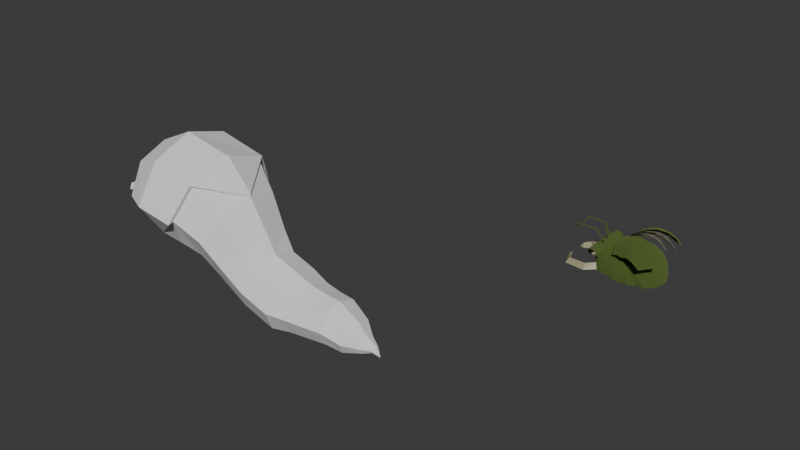 # Source: bug.blend  (saved by Blender 4.3.34; exported with 4.5.12 LTS)
import bpy
from mathutils import Matrix  # noqa: F401  (used for matrix-valued properties, if any)

bpy.ops.wm.read_factory_settings(use_empty=True)
scene = bpy.context.scene
scene.name = 'Scene'

# ---- collections
col_collection = bpy.data.collections.new('Collection'); scene.collection.children.link(col_collection)

# ---- materials (node trees are filled in below, after node groups)
mat_material_001 = bpy.data.materials.new('Material.001')
mat_material_002 = bpy.data.materials.new('Material.002')
mat_material_003 = bpy.data.materials.new('Material.003')
mat_material_004 = bpy.data.materials.new('Material.004')
mat_material_005 = bpy.data.materials.new('Material.005')

# ---- material node trees
mat_material_001.use_nodes = True; mat_material_001.node_tree.nodes.clear()
_N = mat_material_001.node_tree.nodes; _L = mat_material_001.node_tree.links
n0 = _N.new('ShaderNodeBsdfPrincipled'); n0.name = 'Principled BSDF'; n0.location = (10, 300)
n0.inputs[0].default_value = (0.4426, 0.4199, 0.2995, 1.0)
n0.inputs[4].default_value = 0.4803
n1 = _N.new('ShaderNodeOutputMaterial'); n1.name = 'Material Output'; n1.location = (300, 300)
_L.new(n0.outputs[0], n1.inputs[0])
n1.is_active_output = True
mat_material_002.use_nodes = True; mat_material_002.node_tree.nodes.clear()
_N = mat_material_002.node_tree.nodes; _L = mat_material_002.node_tree.links
n0 = _N.new('ShaderNodeBsdfPrincipled'); n0.name = 'Principled BSDF'; n0.location = (10, 300)
n0.inputs[0].default_value = (0.2167, 0.3054, 0.08974, 1.0)
n0.inputs[1].default_value = 1.0
n0.inputs[2].default_value = 1.0
n1 = _N.new('ShaderNodeOutputMaterial'); n1.name = 'Material Output'; n1.location = (300, 300)
_L.new(n0.outputs[0], n1.inputs[0])
n1.is_active_output = True
mat_material_003.use_nodes = True; mat_material_003.node_tree.nodes.clear()
_N = mat_material_003.node_tree.nodes; _L = mat_material_003.node_tree.links
n0 = _N.new('ShaderNodeBsdfPrincipled'); n0.name = 'Principled BSDF'; n0.location = (10, 300)
n0.inputs[0].default_value = (0.0, 0.0, 0.0, 1.0)
n1 = _N.new('ShaderNodeOutputMaterial'); n1.name = 'Material Output'; n1.location = (300, 300)
_L.new(n0.outputs[0], n1.inputs[0])
n1.is_active_output = True
mat_material_004.use_nodes = True; mat_material_004.node_tree.nodes.clear()
_N = mat_material_004.node_tree.nodes; _L = mat_material_004.node_tree.links
n0 = _N.new('ShaderNodeBsdfPrincipled'); n0.name = 'Principled BSDF'; n0.location = (10, 300)
n0.inputs[0].default_value = (0.3583, 0.07452, 0.1192, 1.0)
n1 = _N.new('ShaderNodeOutputMaterial'); n1.name = 'Material Output'; n1.location = (300, 300)
_L.new(n0.outputs[0], n1.inputs[0])
n1.is_active_output = True
mat_material_005.use_nodes = True; mat_material_005.node_tree.nodes.clear()
_N = mat_material_005.node_tree.nodes; _L = mat_material_005.node_tree.links
n0 = _N.new('ShaderNodeBsdfPrincipled'); n0.name = 'Principled BSDF'; n0.location = (10, 300)
n0.inputs[0].default_value = (0.3743, 0.3411, 0.2093, 1.0)
n1 = _N.new('ShaderNodeOutputMaterial'); n1.name = 'Material Output'; n1.location = (300, 300)
_L.new(n0.outputs[0], n1.inputs[0])
n1.is_active_output = True

# ---- world
world_world = bpy.data.worlds.new('World'); scene.world = world_world
world_world.use_nodes = True; world_world.node_tree.nodes.clear()
_N = world_world.node_tree.nodes; _L = world_world.node_tree.links
n0 = _N.new('ShaderNodeOutputWorld'); n0.name = 'World Output'; n0.location = (300, 300)
n1 = _N.new('ShaderNodeBackground'); n1.name = 'Background'; n1.location = (10, 300)
n1.inputs[0].default_value = (0.05088, 0.05088, 0.05088, 1.0)
_L.new(n1.outputs[0], n0.inputs[0])
n0.is_active_output = True
world_world.color = (0.05088, 0.05088, 0.05088)
world_world.sun_shadow_jitter_overblur = 0.0

# ---- meshes
me_icosphere_004 = bpy.data.meshes.new('Icosphere.004')
me_icosphere_004.from_pydata([(0.1759, 0.4268, 0.31), (1.064, 0.4795, 0.1087), (1.019, 0.2828, 0.31), (0.7705, 0.2715, 0.4158), (0.3098, 0.1868, 0.4158), (1.323, 0.2292, -0.1054), (0.5705, 0.2715, 0.4158), (0.6835, 0.6193, 0.03974), (0.8391, 0.4829, 0.2541), (0.2553, 0.6123, 0.1087), (0.1098, 0.1868, 0.4158), (1.312, 0.3525, -0.2861), (1.176, 0.5396, -0.2861), (1.22, 0.2646, 0.1087), (0.4553, 0.6123, 0.1087), (0.3759, 0.4268, 0.31), (0.6391, 0.4829, 0.2541), (0.4984, 0.04973, 0.4839), (0.8835, 0.6193, 0.03974), (0.9316, 0.04973, 0.4158), (1.154, 0.04973, 0.2541), (1.297, 0.04973, 0.03973), (1.219, 0.4283, -0.08483), (1.062, 0.5882, -0.1054), (1.377, 0.1544, -0.3048), (0.6984, 0.04973, 0.4839), (1.359, 0.04973, -0.1527), (0.843, -0.4653, -0.5534), (0.5695, -0.1862, 0.2766), (0.8335, -0.378, -0.7168), (0.7249, 0.2385, -0.6661), (0.7647, -0.6128, -0.4647), (0.8255, 0.1481, -0.4931), (0.9022, -0.0633, -0.5061), (0.8465, -0.3787, -0.1062), (0.752, 0.2518, -0.2986), (0.7572, -0.6015, -0.225), (0.4487, -0.832, -0.5168), (0.7244, -0.4761, -0.8624), (-0.5861, -0.4235, -0.02426), (-0.7229, -0.2828, 0.03952), (0.4218, 0.4658, -0.5248), (-0.8492, 0.3396, -0.08236), (-0.8389, 0.2815, -0.01432), (-0.1234, 0.6713, -0.24), (-0.8707, 0.3487, 0.3416), (0.5606, 0.323, -0.5895), (0.5404, 0.2309, -0.7766), (0.4053, -0.1017, 0.3532), (-0.7826, 0.339, 0.02618), (0.5896, 0.2314, 0.01356), (0.3756, 0.2918, 0.1751), (0.4267, 0.4265, -0.07089), (-0.842, -0.2099, -0.09864), (-0.6352, -0.01514, 0.3194), (-0.1581, 0.1504, 0.424), (-0.4303, -0.6388, -0.324), (0.259, 0.562, -0.2289), (0.0235, 0.5433, 0.1171), (-0.07755, -0.3071, 0.3864), (-0.3446, -0.3276, 0.2888), (-0.1685, -0.5088, 0.2067), (0.09405, 0.638, -0.3514), (-0.4246, -0.5892, -0.1095), (0.2564, 0.4845, -0.6442), (-0.5235, 0.3046, 0.4231), (-0.577, 0.9225, -0.06238), (-0.6664, 0.8322, -0.196), (-1.019, 1.092, 0.1159), (-1.032, 1.021, -0.05374), (-1.211, 0.9386, 0.2196), (-1.236, 0.9682, 0.1777), (-1.297, 0.8076, 0.2073), (-1.3, 0.8196, 0.2085), (0.2276, -0.8417, -0.2664), (0.6156, -0.654, -0.8117), (-0.9013, -0.02996, -0.07097), (0.9218, -0.2119, -0.3018), (0.824, 0.05598, -0.6918), (0.864, -0.1711, -0.7104), (-0.2893, 0.6942, -0.3564), (-0.07425, -0.6997, -0.07351), (0.1514, -0.6961, -0.01856), (0.4232, 0.4775, -0.3055), (-0.5148, -0.1902, 0.3311), (-0.9074, 0.1614, -0.06815), (-0.7625, 0.5042, -0.1357), (-0.3324, 0.6518, 0.03534), (-0.8443, 0.06301, 0.07774), (-0.07909, -0.7825, -0.4877), (-0.4913, 0.6021, 0.06287), (0.09512, 0.6045, -0.569), (-0.3975, -0.4882, 0.09995), (-0.2614, -0.1041, 0.4104), (0.2624, 0.511, 0.005718), (-0.2434, -0.698, -0.4111), (-1.075, -0.1357, -0.005291), (-1.445, 0.0427, 0.139), (-1.618, 0.02774, 0.2197), (-1.45, 0.4464, 0.2897), (-1.449, 0.4487, 0.278), (-0.1091, 0.8513, 0.24), (-0.1277, 0.8622, 0.1691), (-0.1476, 0.9607, 0.2209), (-0.2413, 0.9242, 0.3267), (-0.2941, 0.9559, 0.2439), (-0.2841, 0.9524, 0.2976), (-0.1632, 0.9072, 0.1582), (0.2796, -0.8595, -0.655), (0.7539, 0.1469, -0.06305), (0.5444, 0.3813, -0.4141), (-0.3091, 0.6965, -0.1535), (-0.09715, -0.7622, -0.2828), (0.06328, -0.7572, -0.1898), (0.5877, 0.3363, -0.222), (-0.7351, -0.3607, -0.1485), (-0.1864, 0.5869, 0.178), (0.1153, -0.775, -0.5784), (-0.2467, 0.468, 0.3492), (-0.562, -0.3334, 0.1626), (0.5206, 0.06887, 0.2242), (-0.562, 0.5539, 0.1424), (0.3507, -0.3331, 0.3035), (-0.7622, 0.08029, 0.2357), (-0.7565, -0.02561, 0.1866), (0.2575, 0.5503, -0.4482), (-0.2614, -0.6777, -0.2062), (-0.6258, 0.622, -0.1995), (-1.057, -0.2126, 0.1613), (-1.162, -0.3015, 0.03517), (-1.463, 0.0433, 0.3226), (-1.478, 0.3088, 0.3437), (-1.516, 0.3195, 0.1982), (-1.521, 0.2931, 0.3107), (-1.459, 0.4431, 0.2827), (0.7087, 0.2968, -0.4907), (0.778, -0.2698, -0.8874), (0.2555, -0.8722, -0.4472), (0.7047, 0.1463, -0.8532), (0.9022, -0.2875, -0.5288), (0.169, -0.1462, 0.3882), (0.274, 0.1023, 0.3392), (0.6849, -0.01566, 0.1476), (0.8488, -0.1106, -0.04552), (0.8759, 0.04881, -0.2803), (0.7712, -0.05532, -0.8842), (0.4623, -0.7861, -0.7402), (0.09117, -0.7877, -0.3706), (-0.5913, -0.4678, -0.2155), (-0.793, 0.3971, -0.04186), (-0.1225, 0.6414, -0.4341), (-0.8106, 0.4909, 0.3136), (-0.4514, -0.01653, 0.4447), (-0.1433, 0.6571, -0.03257), (-0.4627, 0.6875, -0.2755), (-0.4816, 0.6614, -0.09137), (-0.3946, 0.5541, 0.2072), (-0.6826, -0.1767, 0.1986), (-0.6297, 0.5708, -0.02233), (0.4206, 0.4, -0.7208), (-0.812, -0.1203, 0.06268), (-0.2385, -0.6151, 0.003098), (0.07176, 0.6221, -0.1189), (0.2113, 0.3763, 0.2517), (-0.05628, 0.3812, 0.3148), (-0.607, 1.012, -0.2237), (-1.132, 1.176, -0.006726), (-1.266, 0.9116, 0.08154), (-1.295, 0.8133, 0.2174), (-0.6352, -0.3938, 0.4854), (-0.6657, -0.4108, 0.4199), (-0.7341, -0.4381, 0.4944), (-0.77, -0.3206, 0.5733), (-0.8398, -0.3339, 0.4983), (-0.8238, -0.3217, 0.5493), (-0.7235, -0.4186, 0.4195), (0.7533, -0.5677, -0.6794), (0.3157, -0.7806, -0.09517), (0.8737, -0.4393, -0.3554), (0.7323, -0.2847, 0.1255), (0.5466, -0.7302, -0.1268), (0.413, -0.8279, -0.3007), (0.515, -0.4176, 0.2269), (0.6703, -0.5329, 0.03773), (0.2578, -0.5537, 0.1683), (-0.004258, -0.5933, 0.1301), (0.6122, -0.7495, -0.3709), (0.4221, -0.6383, 0.09168), (0.632, -0.7199, -0.6023), (0.08673, -0.3916, 0.3098), (-0.7355, 0.2978, -0.06609), (-0.8108, 0.3103, 0.005931), (-0.844, 0.3105, -0.04834), (-0.8059, 0.4219, -0.109), (-0.8783, 0.2505, -0.07525), (-0.7603, 0.2384, 0.1253), (-0.6845, 0.4177, 0.08995), (-0.8211, 0.3683, -0.06211), (-0.7878, 0.368, -0.007843), (-0.8731, 0.2215, -0.04123), (-0.7924, 0.3187, -0.07422), (-0.6896, 0.4468, 0.05593), (-0.7884, 0.2096, 0.1051), (-0.7777, 0.4506, -0.08878), (-0.7591, 0.3184, -0.01996), (-0.7872, 0.2897, -0.0402), (-0.7642, 0.3474, -0.05398), (-0.8201, 0.3007, -0.000818), (-0.8295, 0.2911, -0.007567), (-0.8423, 0.3009, -0.037), (-0.8406, 0.2912, -0.02566), (-0.8305, 0.3587, -0.06886), (-0.8398, 0.3491, -0.07561), (-0.7861, 0.3584, 0.003497), (-0.7844, 0.3487, 0.01484), (-0.792, 0.3294, 0.01943), (-0.8014, 0.3198, 0.01268), (-0.8475, 0.3299, -0.07102), (-0.8458, 0.3202, -0.05968), (-0.8024, 0.3875, -0.04861), (-0.8117, 0.3779, -0.05536), (-0.7913, 0.3874, -0.03052), (-0.7895, 0.3777, -0.01918), (-0.8066, 0.3774, -0.04664), (-0.7951, 0.3782, -0.02871), (-0.79, 0.3492, 0.005307), (-0.7971, 0.3299, 0.0107), (-0.8253, 0.3011, -0.009544), (-0.8367, 0.3004, -0.02747), (-0.8419, 0.3294, -0.06149), (-0.8347, 0.3487, -0.06688), (0.2924, -0.8107, 0.509), (0.5527, -1.149, 0.2261), (0.1511, -0.6719, 0.4816), (0.2715, -0.436, 0.5553), (0.5662, -0.789, 0.5212), (0.05841, -0.8597, 0.3312), (0.4128, -0.5748, 0.5826), (0.3277, -1.15, 0.2371), (0.3839, -0.2213, 0.5373), (0.4171, -1.256, 0.06771), (0.6933, -0.982, 0.3543), (0.4338, -1.012, 0.4026), (0.6806, -0.5441, 0.5329), (0.8155, -0.7508, 0.4118), (0.8875, -0.9198, 0.2308), (0.1997, -0.9986, 0.3586), (0.7612, -1.1, 0.1565), (0.8239, -1.154, -0.04701), (0.5252, -0.3602, 0.5647), (0.9047, -1.025, 0.05907), (0.1461, -0.2005, 0.4922), (-0.08858, -0.6745, 0.3623), (-0.2299, -0.5356, 0.3349), (-0.1296, -0.2961, 0.4525), (0.6431, -1.23, 0.02573), (0.01172, -0.4349, 0.4798), (0.2917, -0.7251, 0.4406), (0.5252, -0.9995, 0.1529), (0.1586, -0.6043, 0.4315), (0.2616, -0.3931, 0.509), (0.5374, -0.6958, 0.442), (0.07549, -0.7661, 0.2873), (0.3946, -0.5139, 0.5181), (0.3236, -1.009, 0.1718), (0.3541, -0.1951, 0.5033), (0.4003, -1.089, 0.008976), (0.6511, -0.8527, 0.2738), (0.4212, -0.8927, 0.3255), (0.6319, -0.4727, 0.4648), (0.7552, -0.6446, 0.3364), (0.818, -0.781, 0.1595), (0.2086, -0.8869, 0.2964), (0.7077, -0.9424, 0.08548), (0.7571, -0.9744, -0.1032), (0.4872, -0.3159, 0.5125), (0.8297, -0.8628, -0.002455), (0.02492, -0.3971, 0.452), (0.1378, -0.1825, 0.4739), (-0.06177, -0.6078, 0.334), (-0.1948, -0.4869, 0.3249), (-0.1081, -0.2762, 0.4429), (0.6006, -1.055, -0.03602), (0.2649, -0.6005, 0.3919), (0.456, -0.8023, 0.1267), (0.1497, -0.5045, 0.3973), (0.2315, -0.33, 0.4705), (0.4682, -0.5671, 0.385), (0.0799, -0.6332, 0.2709), (0.3466, -0.4259, 0.4652), (0.2895, -0.8189, 0.1499), (0.3014, -0.1618, 0.4744), (0.349, -0.873, 0.006702), (0.5609, -0.683, 0.231), (0.3733, -0.7278, 0.2808), (0.5403, -0.3797, 0.4139), (0.6431, -0.5101, 0.2917), (0.6923, -0.6104, 0.1339), (0.195, -0.7292, 0.2656), (0.6029, -0.744, 0.06689), (0.6369, -0.7574, -0.09374), (0.4166, -0.2578, 0.4691), (0.6979, -0.6681, -0.006112), (-0.03761, -0.5097, 0.3251), (-0.1528, -0.4137, 0.3304), (-0.08276, -0.2427, 0.4379), (0.00476, -0.06164, 0.4648), (0.1199, -0.1576, 0.4595), (0.5124, -0.8339, -0.03659), (0.03239, -0.3387, 0.4326), (0.1759, 0.396, 0.3104), (0.9619, 0.3868, 0.07331), (0.9233, 0.2173, 0.262), (0.7065, 0.2241, 0.3727), (0.2889, 0.1751, 0.4035), (1.166, 0.1421, -0.1282), (0.5273, 0.2358, 0.3851), (0.6245, 0.533, 0.0313), (0.7698, 0.4062, 0.2176), (0.2448, 0.5534, 0.1199), (1.152, 0.2493, -0.293), (1.041, 0.4253, -0.2895), (1.09, 0.1847, 0.06935), (0.424, 0.5417, 0.1075), (0.3551, 0.3843, 0.298), (0.5906, 0.418, 0.23), (0.4545, 0.04249, 0.4565), (0.8037, 0.5213, 0.01892), (0.8383, 0.01557, 0.3686), (1.027, -0.001095, 0.2096), (1.142, -0.01432, 0.008403), (1.086, 0.3273, -0.1086), (0.9528, 0.4797, -0.1216), (1.197, 0.06725, -0.3085), (0.6337, 0.03077, 0.4441), (1.185, -0.02226, -0.1681), (0.1699, 0.3552, 0.3201), (0.8075, 0.2996, 0.07828), (0.7772, 0.1641, 0.2409), (0.6043, 0.1838, 0.3451), (0.257, 0.1668, 0.3956), (0.9517, 0.08131, -0.09576), (0.457, 0.2037, 0.3654), (0.5332, 0.4393, 0.05958), (0.6577, 0.329, 0.2088), (0.2245, 0.4789, 0.1545), (0.936, 0.1684, -0.2341), (0.8536, 0.321, -0.2286), (0.9021, 0.1244, 0.07192), (0.3718, 0.459, 0.1342), (0.3172, 0.3352, 0.2998), (0.5104, 0.3489, 0.2291), (0.3902, 0.04828, 0.433), (0.6804, 0.4193, 0.03929), (0.702, 0.002965, 0.3385), (0.8484, -0.02416, 0.196), (0.9313, -0.04502, 0.02244), (0.8965, 0.2401, -0.07877), (0.7936, 0.374, -0.08514), (0.9631, 0.01428, -0.2458), (0.5375, 0.02832, 0.4127), (0.9561, -0.05703, -0.1265), (0.7244, -0.4761, -0.8624), (0.5404, 0.2309, -0.7766), (-0.842, -0.2099, -0.09864), (-0.4303, -0.6388, -0.324), (-0.9074, 0.1614, -0.06815), (-0.7625, 0.5042, -0.1357), (0.09512, 0.6045, -0.569), (0.1153, -0.775, -0.5784), (-0.4627, 0.6875, -0.2755), (-0.8201, 0.3007, -0.000818), (-0.8295, 0.2911, -0.007567), (-0.8423, 0.3009, -0.037), (-0.8406, 0.2912, -0.02566), (-0.8305, 0.3587, -0.06886), (-0.8398, 0.3491, -0.07561), (-0.7861, 0.3584, 0.003497), (-0.7844, 0.3487, 0.01484), (-0.792, 0.3294, 0.01943), (-0.8014, 0.3198, 0.01268), (-0.8475, 0.3299, -0.07102), (-0.8458, 0.3202, -0.05968), (-0.8024, 0.3875, -0.04861), (-0.8117, 0.3779, -0.05536), (-0.7913, 0.3874, -0.03052), (-0.7895, 0.3777, -0.01918), (-0.8066, 0.3774, -0.04664), (-0.7951, 0.3782, -0.02871), (-0.79, 0.3492, 0.005307), (-0.7971, 0.3299, 0.0107), (-0.8253, 0.3011, -0.009544), (-0.8367, 0.3004, -0.02747), (-0.8419, 0.3294, -0.06149), (-0.8347, 0.3487, -0.06688), (0.03625, 0.2508, -0.6443), (0.2324, -0.371, -0.7358), (-0.2367, -0.395, -0.517), (0.3211, -0.1611, -0.7771), (-0.4267, -0.2693, -0.4102), (-0.1707, 0.3365, -0.5296), (0.1914, 0.1123, -0.7166), (-0.5636, -0.1284, -0.3464), (-0.5993, 0.07435, -0.3297), (-0.5202, 0.2615, -0.3666), (-0.0408, -0.437, -0.6084), (-0.3565, 0.3617, -0.4429), (0.09872, 0.3532, -0.7041), (-0.06447, 0.1799, -0.7042), (0.365, -0.4909, -0.8283), (0.08098, -0.281, -0.772), (-0.2718, -0.5235, -0.5313), (-0.2668, -0.2989, -0.6098), (0.4854, -0.2061, -0.8844), (0.1467, -0.1255, -0.8026), (-0.5297, -0.3529, -0.3863), (-0.4077, -0.2057, -0.5306), (-0.1821, 0.4695, -0.5484), (-0.2179, 0.2434, -0.6191), (0.3093, 0.1651, -0.8023), (0.05052, 0.07721, -0.7578), (-0.7155, -0.1616, -0.2996), (-0.5092, -0.1012, -0.4833), (-0.764, 0.1136, -0.277), (-0.5356, 0.04908, -0.4709), (-0.6566, 0.3677, -0.3271), (-0.477, 0.1879, -0.4983), (-0.00587, -0.5806, -0.6553), (-0.1216, -0.33, -0.6775), (-0.4344, 0.5037, -0.4308), (-0.3556, 0.2621, -0.5549), (-0.3878, 0.3838, 0.4402), (-0.3513, 0.3684, 0.4403), (-0.3601, 0.4002, 0.4329), (-0.3411, 0.3915, 0.4294), (-0.4855, 0.1671, 0.481), (-0.4489, 0.1517, 0.481), (-0.4593, 0.1263, 0.4797), (-0.4783, 0.135, 0.4831), (-0.3777, 0.554, 0.7654), (-0.3522, 0.5491, 0.7954), (-0.3533, 0.5748, 0.7734), (-0.3375, 0.5708, 0.787), (-0.5487, 0.154, 0.8385), (-0.5231, 0.1491, 0.8684), (-0.529, 0.1222, 0.8696), (-0.5448, 0.1263, 0.856), (-0.7426, 0.7767, 0.9597), (-0.7683, 0.8049, 0.9843), (-0.7533, 0.8113, 0.9492), (-0.7635, 0.828, 0.9635), (-0.9267, 0.3244, 1.046), (-0.9611, 0.332, 1.074), (-0.9766, 0.3071, 1.063), (-0.9597, 0.3062, 1.046), (-0.9267, 0.3244, 1.046), (-0.9611, 0.332, 1.074), (-0.9766, 0.3071, 1.063), (-0.9597, 0.3062, 1.046), (-0.954, 0.7099, 0.8616), (-0.9669, 0.7241, 0.8739), (-0.9594, 0.7272, 0.8563), (-0.9645, 0.7356, 0.8635), (-1.046, 0.4838, 0.9047), (-1.063, 0.4876, 0.919), (-1.071, 0.4751, 0.9133), (-1.063, 0.4747, 0.9046)], [(85, 366), (47, 363), (91, 368), (53, 364), (56, 365), (117, 369), (86, 367), (154, 370), (38, 362)], [(19, 2, 3), (20, 2, 19), (19, 3, 25), (26, 5, 21), (13, 20, 21), (15, 14, 9, 0), (4, 15, 0, 10), (16, 14, 15), (6, 15, 4), (7, 14, 16), (16, 15, 6), (6, 4, 17), (25, 3, 6, 17), (3, 8, 16, 6), (8, 18, 7, 16), (12, 23, 22), (11, 12, 22), (11, 22, 5), (24, 11, 5), (24, 5, 26), (1, 23, 18), (22, 23, 1), (13, 22, 1), (5, 22, 13), (21, 5, 13), (1, 18, 8), (2, 1, 8), (13, 1, 2), (20, 13, 2), (2, 8, 3), (74, 181, 177), (143, 109, 142), (34, 77, 143), (77, 144, 143), (143, 144, 109), (144, 35, 109), (178, 139, 77), (139, 33, 77), (77, 33, 144), (33, 32, 144), (144, 32, 35), (32, 135, 35), (180, 36, 183), (183, 36, 34), (36, 178, 34), (180, 186, 36), (186, 31, 36), (36, 31, 178), (31, 27, 178), (29, 139, 27), (136, 79, 29), (29, 79, 139), (79, 33, 139), (136, 145, 79), (145, 78, 79), (79, 78, 33), (78, 32, 33), (145, 138, 78), (138, 30, 78), (78, 30, 32), (30, 135, 32), (74, 177, 82, 113), (177, 187, 184, 82), (108, 137, 147, 117), (187, 182, 122, 184), (109, 35, 114, 50), (182, 28, 48, 122), (137, 181, 74), (108, 37, 137), (137, 37, 181), (37, 186, 181), (108, 146, 37), (146, 188, 37), (37, 188, 186), (188, 31, 186), (146, 75, 188), (75, 176, 188), (188, 176, 31), (176, 27, 31), (142, 109, 50, 120), (28, 142, 120, 48), (76, 53, 160), (88, 76, 160), (30, 138, 47, 46), (137, 74, 113, 147), (88, 160, 124), (35, 135, 110, 114), (135, 30, 46, 110), (127, 86, 158), (176, 29, 27), (75, 38, 176), (176, 38, 29), (38, 136, 29), (155, 127, 158), (155, 154, 165, 66), (110, 83, 114), (120, 141, 48), (50, 51, 120), (114, 52, 50), (120, 51, 141), (155, 158, 90), (50, 52, 51), (115, 148, 39), (40, 39, 119), (115, 39, 40), (114, 83, 52), (53, 115, 40), (40, 119, 157), (160, 40, 157), (53, 40, 160), (160, 157, 124), (88, 124, 123), (43, 88, 123, 202), (85, 88, 43, 199), (42, 194, 192, 218, 217), (43, 202, 191, 207, 208), (86, 193, 203), (149, 221, 222, 198, 201), (158, 149, 201, 121), (86, 203, 149, 158), (158, 121, 90), (155, 90, 87), (140, 122, 48), (111, 155, 87), (154, 155, 111), (140, 189, 122), (189, 184, 122), (80, 154, 111), (111, 87, 153), (185, 82, 184), (44, 111, 153), (80, 111, 44), (150, 80, 44), (157, 119, 84), (185, 81, 82), (81, 113, 82), (41, 83, 110), (54, 157, 84), (54, 84, 152), (123, 124, 54), (45, 123, 54), (49, 195, 123, 45), (151, 49, 45), (121, 196, 49, 151), (156, 121, 151), (45, 54, 152), (65, 45, 152), (151, 45, 65), (118, 151, 65), (156, 151, 118), (87, 90, 156), (116, 87, 156), (153, 87, 116), (116, 156, 118), (90, 121, 156), (124, 157, 54), (189, 140, 306, 59), (112, 81, 161, 126), (185, 189, 59, 61), (140, 141, 10, 306), (52, 83, 57, 94), (81, 185, 61, 161), (41, 159, 64, 125), (141, 51, 163, 10), (89, 112, 126, 95), (112, 113, 81), (46, 41, 110), (47, 159, 46), (46, 159, 41), (51, 52, 94, 163), (112, 147, 113), (83, 41, 125, 57), (112, 89, 147), (89, 117, 147), (10, 55, 306), (163, 164, 10), (94, 58, 163), (163, 58, 164), (57, 162, 94), (94, 162, 58), (164, 55, 10), (55, 93, 306), (93, 59, 306), (93, 60, 59), (60, 61, 59), (60, 92, 61), (92, 161, 61), (91, 62, 125), (125, 62, 57), (62, 162, 57), (55, 65, 435, 436), (60, 93, 152, 84), (164, 58, 116, 118), (56, 63, 39, 148), (92, 60, 84, 119), (63, 161, 92), (56, 126, 63), (63, 126, 161), (64, 91, 125), (63, 92, 119, 39), (62, 91, 150, 44), (58, 162, 153, 116), (162, 62, 44, 153), (65, 55, 432, 431), (56, 95, 126), (66, 165, 166, 68), (154, 127, 67, 165), (127, 155, 66, 67), (68, 166, 71, 70), (165, 67, 69, 166), (67, 66, 68, 69), (70, 71, 73, 168), (166, 69, 167, 71), (69, 68, 70, 167), (73, 72, 168), (71, 167, 72, 73), (167, 70, 168, 72), (179, 28, 182), (77, 34, 178), (127, 155, 154), (76, 88, 85), (160, 128, 129, 53), (118, 116, 101, 104), (151, 118, 104, 106), (116, 87, 102, 101), (121, 151, 106, 105), (90, 121, 105, 107), (87, 90, 107, 102), (128, 130, 98, 129), (53, 129, 96, 76), (76, 96, 128, 160), (130, 131, 133, 98), (129, 98, 97, 96), (96, 97, 130, 128), (131, 99, 134, 133), (98, 133, 132, 97), (97, 132, 131, 130), (134, 99, 100), (133, 134, 100, 132), (132, 100, 99, 131), (103, 101, 102), (103, 104, 101), (105, 103, 107), (106, 103, 105), (106, 104, 103), (107, 103, 102), (34, 179, 183), (27, 139, 178), (179, 142, 28), (34, 143, 179), (179, 143, 142), (48, 141, 140), (152, 172, 169, 84), (45, 174, 172, 152), (84, 169, 170, 157), (123, 173, 174, 45), (124, 175, 173, 123), (157, 170, 175, 124), (193, 194, 42), (171, 170, 169), (171, 169, 172), (173, 175, 171), (174, 173, 171), (174, 171, 172), (175, 170, 171), (187, 183, 182), (177, 180, 187), (182, 183, 179), (187, 180, 183), (177, 181, 180), (181, 186, 180), (189, 185, 184), (43, 205, 192, 209, 210), (43, 208, 207, 191, 205), (149, 206, 198, 222, 221), (149, 219, 220, 197, 206), (206, 200, 190), (206, 197, 200), (197, 211, 212, 42, 200), (198, 204, 49, 214, 213), (198, 206, 204), (206, 190, 204), (205, 204, 190), (205, 191, 204), (191, 216, 215, 49, 204), (192, 200, 42, 217, 218), (192, 205, 200), (205, 190, 200), (136, 38, 75, 146, 108, 117, 89, 95, 56, 148, 115, 53, 76, 85, 194, 193, 86, 127, 154, 80, 150, 91, 64, 159, 47, 138, 145), (201, 196, 121), (201, 198, 196), (198, 213, 214, 49, 196), (203, 197, 220, 219, 149), (203, 193, 197), (193, 42, 212, 211, 197), (191, 195, 49, 215, 216), (191, 202, 195), (202, 123, 195), (192, 199, 43, 210, 209), (192, 194, 199), (194, 85, 199), (213, 225, 389, 377), (209, 210, 374, 373), (215, 226, 390, 379), (224, 221, 385, 388), (225, 214, 378, 389), (216, 215, 379, 380), (222, 224, 388, 386), (223, 219, 383, 387), (244, 243, 235), (243, 249, 237), (252, 236, 233), (256, 252, 233), (256, 233, 234), (251, 256, 234), (251, 234, 239), (248, 250, 247), (255, 248, 247), (255, 247, 232), (240, 255, 232), (240, 232, 238), (237, 249, 239, 234), (231, 237, 234, 233), (246, 231, 233, 236), (247, 250, 245), (241, 247, 245), (232, 247, 241), (242, 232, 241), (238, 232, 242), (246, 238, 242), (241, 245, 244), (235, 241, 244), (242, 241, 235), (231, 242, 235), (237, 235, 243), (246, 242, 231), (231, 235, 237), (252, 256, 254, 253), (256, 251, 306, 254), (270, 269, 261), (269, 275, 263), (279, 262, 259), (277, 279, 259), (277, 259, 260), (278, 277, 260), (278, 260, 265), (274, 276, 273), (282, 274, 273), (282, 273, 258), (266, 282, 258), (266, 258, 264), (263, 275, 265, 260), (257, 263, 260, 259), (272, 257, 259, 262), (273, 276, 271), (267, 273, 271), (258, 273, 267), (268, 258, 267), (264, 258, 268), (272, 264, 268), (267, 271, 270), (261, 267, 270), (268, 267, 261), (257, 268, 261), (263, 261, 269), (272, 268, 257), (257, 261, 263), (279, 277, 281, 280), (277, 278, 306, 281), (296, 295, 287), (295, 301, 289), (303, 288, 285), (309, 303, 285), (309, 285, 286), (307, 309, 286), (307, 286, 291), (300, 302, 299), (308, 300, 299), (308, 299, 284), (292, 308, 284), (292, 284, 290), (289, 301, 291, 286), (283, 289, 286, 285), (298, 283, 285, 288), (299, 302, 297), (293, 299, 297), (284, 299, 293), (294, 284, 293), (290, 284, 294), (298, 290, 294), (293, 297, 296), (287, 293, 296), (294, 293, 287), (283, 294, 287), (289, 287, 295), (298, 294, 283), (283, 287, 289), (303, 309, 305, 304), (309, 307, 306, 305), (328, 312, 313), (329, 312, 328), (328, 313, 334), (335, 315, 330), (322, 329, 330), (324, 323, 319, 310), (314, 324, 310, 10), (325, 323, 324), (316, 324, 314), (317, 323, 325), (325, 324, 316), (316, 314, 326), (334, 313, 316, 326), (313, 318, 325, 316), (318, 327, 317, 325), (321, 332, 331), (320, 321, 331), (320, 331, 315), (333, 320, 315), (333, 315, 335), (311, 332, 327), (331, 332, 311), (322, 331, 311), (315, 331, 322), (330, 315, 322), (311, 327, 318), (312, 311, 318), (322, 311, 312), (329, 322, 312), (312, 318, 313), (354, 338, 339), (355, 338, 354), (354, 339, 360), (361, 341, 356), (348, 355, 356), (350, 349, 345, 336), (340, 350, 336, 10), (351, 349, 350), (342, 350, 340), (343, 349, 351), (351, 350, 342), (342, 340, 352), (360, 339, 342, 352), (339, 344, 351, 342), (344, 353, 343, 351), (347, 358, 357), (346, 347, 357), (346, 357, 341), (359, 346, 341), (359, 341, 361), (337, 358, 353), (357, 358, 337), (348, 357, 337), (341, 357, 348), (356, 341, 348), (337, 353, 344), (338, 337, 344), (348, 337, 338), (355, 348, 338), (338, 344, 339), (386, 388, 385), (378, 377, 389), (380, 379, 390), (371, 372, 391), (373, 374, 392), (381, 393, 382), (375, 376, 394), (383, 384, 387), (218, 217, 381, 382), (227, 207, 371, 391), (226, 216, 380, 390), (228, 209, 373, 392), (211, 212, 376, 375), (208, 227, 391, 372), (219, 220, 384, 383), (217, 229, 393, 381), (210, 228, 392, 374), (212, 230, 394, 376), (214, 213, 377, 378), (229, 218, 382, 393), (221, 222, 386, 385), (220, 223, 387, 384), (230, 211, 375, 394), (207, 208, 372, 371), (397, 95, 369, 405), (396, 405, 369, 75), (396, 75, 136, 398), (398, 136, 363, 401), (395, 401, 363, 64), (395, 64, 150, 400), (400, 150, 370, 406), (404, 406, 370, 367), (403, 404, 367, 366), (402, 403, 366, 364), (399, 402, 364, 148), (397, 399, 148, 95), (397, 405, 396, 398, 401, 395, 400, 406, 404, 403, 402, 399), (412, 428, 427, 411), (410, 409, 427, 428), (410, 414, 413, 409), (414, 420, 419, 413), (408, 407, 419, 420), (408, 418, 417, 407), (418, 430, 429, 417), (426, 425, 429, 430), (424, 423, 425, 426), (422, 421, 423, 424), (416, 415, 421, 422), (412, 411, 415, 416), (412, 416, 422, 424, 426, 430, 418, 408, 420, 414, 410, 428), (75, 369, 427, 409), (366, 367, 425, 423), (150, 64, 407, 417), (136, 75, 409, 413), (364, 366, 423, 421), (370, 150, 417, 429), (363, 136, 413, 419), (148, 364, 421, 415), (369, 95, 411, 427), (367, 370, 429, 425), (64, 363, 419, 407), (95, 148, 415, 411), (436, 435, 443, 444), (118, 65, 431, 433), (55, 164, 434, 432), (164, 118, 433, 434), (435, 438, 446, 443), (93, 55, 436, 437), (152, 93, 437, 438), (65, 152, 438, 435), (442, 441, 449, 450), (445, 444, 452, 453), (432, 434, 442, 440), (438, 437, 445, 446), (431, 432, 440, 439), (437, 436, 444, 445), (434, 433, 441, 442), (433, 431, 439, 441), (457, 456, 464, 465), (451, 454, 458, 455), (441, 439, 447, 449), (443, 446, 454, 451), (444, 443, 451, 452), (440, 442, 450, 448), (439, 440, 448, 447), (446, 445, 453, 454), (458, 457, 465, 466), (452, 451, 455, 456), (454, 453, 457, 458), (453, 452, 456, 457), (460, 462, 461, 459), (465, 464, 463, 466), (448, 450, 462, 460), (447, 448, 460, 459), (455, 458, 466, 463), (456, 455, 463, 464), (450, 449, 461, 462), (449, 447, 459, 461)])
me_icosphere_004.polygons.foreach_set('material_index', [1, 1, 1, 1, 1, 1, 1, 1, 1, 1, 1, 1, 1, 1, 1, 1, 1, 1, 1, 1, 1, 1, 1, 1, 1, 1, 1, 1, 1, 1, 1, 1, 1, 1, 1, 1, 1, 1, 1, 1, 1, 1, 1, 1, 1, 1, 1, 1, 1, 1, 1, 1, 1, 1, 1, 1, 1, 1, 1, 1, 1, 1, 1, 1, 1, 1, 1, 1, 1, 1, 1, 1, 1, 1, 1, 1, 1, 1, 1, 1, 1, 1, 1, 1, 1, 1, 1, 1, 1, 1, 1, 1, 1, 1, 4, 1, 1, 1, 1, 1, 1, 1, 1, 1, 1, 1, 1, 1, 1, 1, 1, 1, 1, 1, 1, 1, 1, 1, 1, 1, 1, 1, 1, 1, 1, 1, 1, 1, 1, 1, 1, 1, 1, 1, 1, 1, 1, 1, 1, 1, 1, 1, 1, 1, 1, 1, 1, 1, 1, 1, 1, 1, 1, 1, 1, 1, 1, 1, 1, 1, 1, 1, 1, 1, 1, 1, 1, 1, 1, 1, 1, 1, 1, 1, 1, 1, 1, 1, 1, 1, 1, 1, 1, 1, 1, 1, 1, 1, 1, 1, 1, 1, 1, 1, 1, 1, 1, 1, 1, 1, 1, 1, 1, 1, 1, 4, 4, 4, 4, 4, 4, 4, 4, 4, 4, 4, 4, 1, 1, 1, 1, 4, 1, 1, 1, 1, 1, 1, 4, 4, 4, 4, 4, 4, 4, 4, 4, 4, 4, 4, 4, 2, 2, 2, 2, 4, 1, 1, 1, 1, 1, 1, 1, 1, 1, 1, 1, 1, 1, 4, 2, 2, 2, 2, 4, 1, 1, 1, 1, 1, 1, 1, 3, 3, 3, 3, 2, 3, 3, 3, 3, 2, 2, 3, 3, 3, 3, 2, 1, 1, 1, 1, 1, 1, 1, 1, 1, 1, 1, 1, 1, 0, 1, 0, 0, 0, 1, 0, 0, 1, 1, 1, 1, 1, 1, 1, 1, 1, 1, 1, 1, 1, 1, 1, 1, 1, 1, 1, 1, 1, 1, 1, 1, 1, 1, 1, 1, 1, 1, 0, 0, 0, 0, 0, 0, 0, 0, 0, 0, 0, 0, 0, 0, 0, 0, 0, 0, 0, 0, 0, 0, 0, 0, 0, 0, 0, 0, 0, 0, 0, 0, 0, 0, 0, 0, 0, 0, 0, 0, 0, 0, 0, 0, 0, 0, 0, 0, 0, 0, 0, 0, 0, 0, 0, 0, 0, 0, 0, 0, 0, 0, 0, 0, 0, 0, 0, 0, 0, 0, 0, 0, 0, 0, 0, 0, 0, 0, 0, 0, 0, 0, 0, 0, 0, 0, 0, 0, 0, 0, 0, 0, 0, 0, 0, 0, 0, 0, 0, 0, 0, 0, 0, 0, 0, 0, 0, 0, 0, 0, 0, 0, 0, 0, 0, 0, 0, 0, 0, 0, 4, 4, 4, 4, 4, 4, 4, 4, 3, 0, 0, 0, 1, 0, 1, 0, 0, 0, 1, 0, 3, 0, 0, 3, 1, 1, 1, 1, 1, 1, 1, 1, 1, 1, 1, 1, 1, 1, 1, 1, 1, 1, 1, 1, 1, 1, 1, 1, 1, 1, 1, 1, 1, 1, 1, 1, 1, 1, 1, 1, 1, 1, 1, 1, 1, 1, 1, 1, 1, 1, 1, 1, 1, 1, 1, 1, 1, 1, 1, 1, 1, 1, 1, 1, 1, 1, 1, 1, 1, 1, 1, 1, 1, 1, 1, 1, 1, 1])
_uv = me_icosphere_004.uv_layers.new(name='UVMap')
_uv.uv.foreach_set('vector', [0.4318, 0.433, 0.4545, 0.3937, 0.4773, 0.433, 0.4091, 0.3937, 0.4545, 0.3937, 0.4318, 0.433, 0.4318, 0.433, 0.4773, 0.433, 0.4545, 0.4724, 0.3636, 0.3149, 0.4091, 0.3149, 0.3864, 0.3543, 0.2955, 0.3543, 0.3182, 0.3937, 0.3409, 0.3543, 0.6364, 0.3937, 0.6136, 0.3543, 0.6136, 0.3543, 0.6364, 0.3937, 0.6591, 0.433, 0.6364, 0.3937, 0.6364, 0.3937, 0.6591, 0.433, 0.5909, 0.3937, 0.6136, 0.3543, 0.6364, 0.3937, 0.6136, 0.433, 0.6364, 0.3937, 0.6591, 0.433, 0.5682, 0.3543, 0.6136, 0.3543, 0.5909, 0.3937, 0.5909, 0.3937, 0.6364, 0.3937, 0.6136, 0.433, 0.6136, 0.433, 0.6591, 0.433, 0.6364, 0.4724, 0.4545, 0.4724, 0.4773, 0.433, 0.4773, 0.433, 0.4545, 0.4724, 0.4773, 0.433, 0.5, 0.3937, 0.5, 0.3937, 0.4773, 0.433, 0.5, 0.3937, 0.5227, 0.3543, 0.5227, 0.3543, 0.5, 0.3937, 0.4773, 0.2756, 0.5, 0.3149, 0.4545, 0.3149, 0.4318, 0.2756, 0.4773, 0.2756, 0.4545, 0.3149, 0.4318, 0.2756, 0.4545, 0.3149, 0.4091, 0.3149, 0.3864, 0.2756, 0.4318, 0.2756, 0.4091, 0.3149, 0.3864, 0.2756, 0.4091, 0.3149, 0.3636, 0.3149, 0.4773, 0.3543, 0.5, 0.3149, 0.5227, 0.3543, 0.4545, 0.3149, 0.5, 0.3149, 0.4773, 0.3543, 0.4318, 0.3543, 0.4545, 0.3149, 0.4773, 0.3543, 0.4091, 0.3149, 0.4545, 0.3149, 0.4318, 0.3543, 0.3864, 0.3543, 0.4091, 0.3149, 0.4318, 0.3543, 0.4773, 0.3543, 0.5227, 0.3543, 0.5, 0.3937, 0.4545, 0.3937, 0.4773, 0.3543, 0.5, 0.3937, 0.4318, 0.3543, 0.4773, 0.3543, 0.4545, 0.3937, 0.4091, 0.3937, 0.4318, 0.3543, 0.4545, 0.3937, 0.4545, 0.3937, 0.5, 0.3937, 0.4773, 0.433, 0.1818, 0.3149, 0.2273, 0.3149, 0.2045, 0.3543, 0.4545, 0.3937, 0.5, 0.3937, 0.4773, 0.433, 0.4091, 0.3937, 0.4318, 0.3543, 0.4545, 0.3937, 0.4318, 0.3543, 0.4773, 0.3543, 0.4545, 0.3937, 0.4545, 0.3937, 0.4773, 0.3543, 0.5, 0.3937, 0.4773, 0.3543, 0.5227, 0.3543, 0.5, 0.3937, 0.3864, 0.3543, 0.4091, 0.3149, 0.4318, 0.3543, 0.4091, 0.3149, 0.4545, 0.3149, 0.4318, 0.3543, 0.4318, 0.3543, 0.4545, 0.3149, 0.4773, 0.3543, 0.4545, 0.3149, 0.5, 0.3149, 0.4773, 0.3543, 0.4773, 0.3543, 0.5, 0.3149, 0.5227, 0.3543, 0.5, 0.3149, 0.5455, 0.3149, 0.5227, 0.3543, 0.25, 0.3543, 0.2955, 0.3543, 0.2727, 0.3937, 0.2727, 0.3937, 0.2955, 0.3543, 0.3182, 0.3937, 0.2955, 0.3543, 0.3409, 0.3543, 0.3182, 0.3937, 0.25, 0.3543, 0.2727, 0.3149, 0.2955, 0.3543, 0.2727, 0.3149, 0.3182, 0.3149, 0.2955, 0.3543, 0.2955, 0.3543, 0.3182, 0.3149, 0.3409, 0.3543, 0.3182, 0.3149, 0.3636, 0.3149, 0.3409, 0.3543, 0.3864, 0.2756, 0.4091, 0.3149, 0.3636, 0.3149, 0.4091, 0.2362, 0.4318, 0.2756, 0.3864, 0.2756, 0.3864, 0.2756, 0.4318, 0.2756, 0.4091, 0.3149, 0.4318, 0.2756, 0.4545, 0.3149, 0.4091, 0.3149, 0.4091, 0.2362, 0.4545, 0.2362, 0.4318, 0.2756, 0.4545, 0.2362, 0.4773, 0.2756, 0.4318, 0.2756, 0.4318, 0.2756, 0.4773, 0.2756, 0.4545, 0.3149, 0.4773, 0.2756, 0.5, 0.3149, 0.4545, 0.3149, 0.4545, 0.2362, 0.5, 0.2362, 0.4773, 0.2756, 0.5, 0.2362, 0.5227, 0.2756, 0.4773, 0.2756, 0.4773, 0.2756, 0.5227, 0.2756, 0.5, 0.3149, 0.5227, 0.2756, 0.5455, 0.3149, 0.5, 0.3149, 0.1818, 0.3149, 0.2045, 0.3543, 0.2045, 0.3543, 0.1818, 0.3149, 0.2045, 0.3543, 0.2273, 0.3937, 0.2273, 0.3937, 0.2045, 0.3543, 0.2273, 0.2362, 0.2045, 0.2756, 0.2045, 0.2756, 0.2273, 0.2362, 0.2273, 0.3937, 0.25, 0.433, 0.25, 0.433, 0.2273, 0.3937, 0.5, 0.3937, 0.5227, 0.3543, 0.5227, 0.3543, 0.5, 0.3937, 0.25, 0.433, 0.2727, 0.4724, 0.2727, 0.4724, 0.25, 0.433, 0.2045, 0.2756, 0.2273, 0.3149, 0.1818, 0.3149, 0.2273, 0.2362, 0.25, 0.2756, 0.2045, 0.2756, 0.2045, 0.2756, 0.25, 0.2756, 0.2273, 0.3149, 0.25, 0.2756, 0.2727, 0.3149, 0.2273, 0.3149, 0.2273, 0.2362, 0.2727, 0.2362, 0.25, 0.2756, 0.2727, 0.2362, 0.2955, 0.2756, 0.25, 0.2756, 0.25, 0.2756, 0.2955, 0.2756, 0.2727, 0.3149, 0.2955, 0.2756, 0.3182, 0.3149, 0.2727, 0.3149, 0.2727, 0.2362, 0.3182, 0.2362, 0.2955, 0.2756, 0.3182, 0.2362, 0.3409, 0.2756, 0.2955, 0.2756, 0.2955, 0.2756, 0.3409, 0.2756, 0.3182, 0.3149, 0.3409, 0.2756, 0.3636, 0.3149, 0.3182, 0.3149, 0.4773, 0.433, 0.5, 0.3937, 0.5, 0.3937, 0.4773, 0.433, 0.4545, 0.4724, 0.4773, 0.433, 0.4773, 0.433, 0.4545, 0.4724, 0.9091, 0.2362, 0.9545, 0.2362, 0.9318, 0.2756, 0.8864, 0.2756, 0.9091, 0.2362, 0.9318, 0.2756, 0.5227, 0.2756, 0.5, 0.2362, 0.5, 0.2362, 0.5227, 0.2756, 0.2045, 0.2756, 0.1818, 0.3149, 0.1818, 0.3149, 0.2045, 0.2756, 0.8864, 0.2756, 0.9318, 0.2756, 0.9091, 0.3149, 0.5227, 0.3543, 0.5455, 0.3149, 0.5455, 0.3149, 0.5227, 0.3543, 0.5455, 0.3149, 0.5227, 0.2756, 0.5227, 0.2756, 0.5455, 0.3149, 0.7273, 0.2362, 0.7727, 0.2362, 0.75, 0.2756, 0.3409, 0.2756, 0.3864, 0.2756, 0.3636, 0.3149, 0.3182, 0.2362, 0.3636, 0.2362, 0.3409, 0.2756, 0.3409, 0.2756, 0.3636, 0.2362, 0.3864, 0.2756, 0.3636, 0.2362, 0.4091, 0.2362, 0.3864, 0.2756, 0.7045, 0.2756, 0.7273, 0.2362, 0.75, 0.2756, 0.7045, 0.2756, 0.6818, 0.2362, 0.6818, 0.2362, 0.7045, 0.2756, 0.5455, 0.3149, 0.5909, 0.3149, 0.5682, 0.3543, 0.6136, 0.433, 0.6591, 0.433, 0.6364, 0.4724, 0.5909, 0.3937, 0.6364, 0.3937, 0.6136, 0.433, 0.5682, 0.3543, 0.6136, 0.3543, 0.5909, 0.3937, 0.6136, 0.433, 0.6364, 0.3937, 0.6591, 0.433, 0.7045, 0.2756, 0.75, 0.2756, 0.7273, 0.3149, 0.5909, 0.3937, 0.6136, 0.3543, 0.6364, 0.3937, 0.09091, 0.2362, 0.1364, 0.2362, 0.1136, 0.2756, 0.06818, 0.2756, 0.1136, 0.2756, 0.09091, 0.3149, 0.09091, 0.2362, 0.1136, 0.2756, 0.06818, 0.2756, 0.5682, 0.3543, 0.5909, 0.3149, 0.6136, 0.3543, 0.04545, 0.2362, 0.09091, 0.2362, 0.06818, 0.2756, 0.06818, 0.2756, 0.09091, 0.3149, 0.04545, 0.3149, 0.02273, 0.2756, 0.06818, 0.2756, 0.04545, 0.3149, 0.04545, 0.2362, 0.06818, 0.2756, 0.02273, 0.2756, 0.02273, 0.2756, 0.04545, 0.3149, 0.0, 0.3149, 0.8864, 0.2756, 0.9091, 0.3149, 0.8636, 0.3149, 0.8409, 0.2756, 0.8864, 0.2756, 0.8636, 0.3149, 0.8523, 0.2952, 0.8636, 0.2362, 0.8864, 0.2756, 0.8409, 0.2756, 0.8523, 0.2559, 0.8182, 0.2362, 0.8409, 0.2362, 0.8295, 0.2559, 0.8258, 0.2493, 0.822, 0.2428, 0.8409, 0.2756, 0.8523, 0.2952, 0.8295, 0.2952, 0.8333, 0.2887, 0.8371, 0.2821, 0.7727, 0.2362, 0.7955, 0.2362, 0.7841, 0.2559, 0.7955, 0.2756, 0.7992, 0.2821, 0.803, 0.2887, 0.8068, 0.2952, 0.7841, 0.2952, 0.75, 0.2756, 0.7955, 0.2756, 0.7841, 0.2952, 0.7727, 0.3149, 0.7727, 0.2362, 0.7841, 0.2559, 0.7955, 0.2756, 0.75, 0.2756, 0.75, 0.2756, 0.7727, 0.3149, 0.7273, 0.3149, 0.7045, 0.2756, 0.7273, 0.3149, 0.6818, 0.3149, 0.06818, 0.433, 0.1136, 0.433, 0.09091, 0.4724, 0.6591, 0.2756, 0.7045, 0.2756, 0.6818, 0.3149, 0.6818, 0.2362, 0.7045, 0.2756, 0.6591, 0.2756, 0.06818, 0.433, 0.09091, 0.3937, 0.1136, 0.433, 0.09091, 0.3937, 0.1364, 0.3937, 0.1136, 0.433, 0.6364, 0.2362, 0.6818, 0.2362, 0.6591, 0.2756, 0.6591, 0.2756, 0.6818, 0.3149, 0.6364, 0.3149, 0.1136, 0.3543, 0.1591, 0.3543, 0.1364, 0.3937, 0.6136, 0.2756, 0.6591, 0.2756, 0.6364, 0.3149, 0.6364, 0.2362, 0.6591, 0.2756, 0.6136, 0.2756, 0.5909, 0.2362, 0.6364, 0.2362, 0.6136, 0.2756, 0.04545, 0.3149, 0.09091, 0.3149, 0.06818, 0.3543, 0.1136, 0.3543, 0.1364, 0.3149, 0.1591, 0.3543, 0.1364, 0.3149, 0.1818, 0.3149, 0.1591, 0.3543, 0.5682, 0.2756, 0.5909, 0.3149, 0.5455, 0.3149, 0.02273, 0.3543, 0.04545, 0.3149, 0.06818, 0.3543, 0.02273, 0.3543, 0.06818, 0.3543, 0.04545, 0.3937, 0.8636, 0.3149, 0.9091, 0.3149, 0.8864, 0.3543, 0.8409, 0.3543, 0.8636, 0.3149, 0.8864, 0.3543, 0.8182, 0.3149, 0.8409, 0.3149, 0.8636, 0.3149, 0.8409, 0.3543, 0.7955, 0.3543, 0.8182, 0.3149, 0.8409, 0.3543, 0.7727, 0.3149, 0.7955, 0.3149, 0.8182, 0.3149, 0.7955, 0.3543, 0.75, 0.3543, 0.7727, 0.3149, 0.7955, 0.3543, 0.8409, 0.3543, 0.8864, 0.3543, 0.8636, 0.3937, 0.8182, 0.3937, 0.8409, 0.3543, 0.8636, 0.3937, 0.7955, 0.3543, 0.8409, 0.3543, 0.8182, 0.3937, 0.7727, 0.3937, 0.7955, 0.3543, 0.8182, 0.3937, 0.75, 0.3543, 0.7955, 0.3543, 0.7727, 0.3937, 0.6818, 0.3149, 0.7273, 0.3149, 0.7045, 0.3543, 0.6591, 0.3543, 0.6818, 0.3149, 0.7045, 0.3543, 0.6364, 0.3149, 0.6818, 0.3149, 0.6591, 0.3543, 0.6591, 0.3543, 0.7045, 0.3543, 0.6818, 0.3937, 0.7273, 0.3149, 0.7727, 0.3149, 0.75, 0.3543, 0.0, 0.3149, 0.04545, 0.3149, 0.02273, 0.3543, 0.09091, 0.3937, 0.06818, 0.433, 0.06818, 0.433, 0.09091, 0.3937, 0.1591, 0.2756, 0.1364, 0.3149, 0.1364, 0.3149, 0.1591, 0.2756, 0.1136, 0.3543, 0.09091, 0.3937, 0.09091, 0.3937, 0.1136, 0.3543, 0.0, 0.0, 0.0, 0.0, 0.0, 0.0, 0.0, 0.0, 0.6136, 0.3543, 0.5909, 0.3149, 0.5909, 0.3149, 0.6136, 0.3543, 0.1364, 0.3149, 0.1136, 0.3543, 0.1136, 0.3543, 0.1364, 0.3149, 0.5682, 0.2756, 0.5455, 0.2362, 0.5455, 0.2362, 0.5682, 0.2756, 0.6591, 0.433, 0.6364, 0.3937, 0.6364, 0.3937, 0.6591, 0.433, 0.1818, 0.2362, 0.1591, 0.2756, 0.1591, 0.2756, 0.1818, 0.2362, 0.1591, 0.2756, 0.1818, 0.3149, 0.1364, 0.3149, 0.5227, 0.2756, 0.5682, 0.2756, 0.5455, 0.3149, 0.5, 0.2362, 0.5455, 0.2362, 0.5227, 0.2756, 0.5227, 0.2756, 0.5455, 0.2362, 0.5682, 0.2756, 0.6364, 0.3937, 0.6136, 0.3543, 0.6136, 0.3543, 0.6364, 0.3937, 0.1591, 0.2756, 0.2045, 0.2756, 0.1818, 0.3149, 0.5909, 0.3149, 0.5682, 0.2756, 0.5682, 0.2756, 0.5909, 0.3149, 0.1591, 0.2756, 0.1818, 0.2362, 0.2045, 0.2756, 0.1818, 0.2362, 0.2273, 0.2362, 0.2045, 0.2756, 0.7955, 0.433, 0.8182, 0.3937, 0.8409, 0.433, 0.6364, 0.3937, 0.6818, 0.3937, 0.6591, 0.433, 0.6136, 0.3543, 0.6591, 0.3543, 0.6364, 0.3937, 0.6364, 0.3937, 0.6591, 0.3543, 0.6818, 0.3937, 0.5909, 0.3149, 0.6364, 0.3149, 0.6136, 0.3543, 0.6136, 0.3543, 0.6364, 0.3149, 0.6591, 0.3543, 0.7727, 0.3937, 0.8182, 0.3937, 0.7955, 0.433, 0.8182, 0.3937, 0.8636, 0.3937, 0.8409, 0.433, 0.04545, 0.3937, 0.09091, 0.3937, 0.06818, 0.433, 0.04545, 0.3937, 0.06818, 0.3543, 0.09091, 0.3937, 0.06818, 0.3543, 0.1136, 0.3543, 0.09091, 0.3937, 0.06818, 0.3543, 0.09091, 0.3149, 0.1136, 0.3543, 0.09091, 0.3149, 0.1364, 0.3149, 0.1136, 0.3543, 0.5909, 0.2362, 0.6136, 0.2756, 0.5682, 0.2756, 0.5682, 0.2756, 0.6136, 0.2756, 0.5909, 0.3149, 0.6136, 0.2756, 0.6364, 0.3149, 0.5909, 0.3149, 0.8182, 0.3937, 0.8182, 0.3937, 0.8182, 0.3937, 0.8182, 0.3937, 0.06818, 0.3543, 0.04545, 0.3937, 0.04545, 0.3937, 0.06818, 0.3543, 0.6818, 0.3937, 0.6591, 0.3543, 0.6591, 0.3543, 0.6818, 0.3937, 0.1364, 0.2362, 0.1136, 0.2756, 0.1136, 0.2756, 0.1364, 0.2362, 0.09091, 0.3149, 0.06818, 0.3543, 0.06818, 0.3543, 0.09091, 0.3149, 0.1136, 0.2756, 0.1364, 0.3149, 0.09091, 0.3149, 0.1364, 0.2362, 0.1591, 0.2756, 0.1136, 0.2756, 0.1136, 0.2756, 0.1591, 0.2756, 0.1364, 0.3149, 0.5455, 0.2362, 0.5909, 0.2362, 0.5682, 0.2756, 0.1136, 0.2756, 0.09091, 0.3149, 0.09091, 0.3149, 0.1136, 0.2756, 0.6136, 0.2756, 0.5909, 0.2362, 0.5909, 0.2362, 0.6136, 0.2756, 0.6591, 0.3543, 0.6364, 0.3149, 0.6364, 0.3149, 0.6591, 0.3543, 0.6364, 0.3149, 0.6136, 0.2756, 0.6136, 0.2756, 0.6364, 0.3149, 0.8182, 0.3937, 0.8182, 0.3937, 0.8182, 0.3937, 0.8182, 0.3937, 0.1364, 0.2362, 0.1818, 0.2362, 0.1591, 0.2756, 0.7045, 0.2756, 0.6818, 0.2362, 0.6818, 0.2362, 0.7045, 0.2756, 0.6818, 0.2362, 0.7273, 0.2362, 0.7273, 0.2362, 0.6818, 0.2362, 0.7273, 0.2362, 0.7045, 0.2756, 0.7045, 0.2756, 0.7273, 0.2362, 0.7045, 0.2756, 0.6818, 0.2362, 0.6818, 0.2362, 0.7045, 0.2756, 0.6818, 0.2362, 0.7273, 0.2362, 0.7273, 0.2362, 0.6818, 0.2362, 0.7273, 0.2362, 0.7045, 0.2756, 0.7045, 0.2756, 0.7273, 0.2362, 0.7045, 0.2756, 0.6818, 0.2362, 0.6818, 0.2362, 0.7045, 0.2756, 0.6818, 0.2362, 0.7273, 0.2362, 0.7273, 0.2362, 0.6818, 0.2362, 0.7273, 0.2362, 0.7045, 0.2756, 0.7045, 0.2756, 0.7273, 0.2362, 0.6818, 0.2362, 0.7273, 0.2362, 0.7045, 0.2756, 0.6818, 0.2362, 0.7273, 0.2362, 0.7273, 0.2362, 0.6818, 0.2362, 0.7273, 0.2362, 0.7045, 0.2756, 0.7045, 0.2756, 0.7273, 0.2362, 0.4318, 0.433, 0.4545, 0.4724, 0.4773, 0.433, 0.2955, 0.3543, 0.3182, 0.3937, 0.3409, 0.3543, 0.9091, 0.2362, 0.9318, 0.2756, 0.9545, 0.2362, 0.7273, 0.2362, 0.75, 0.2756, 0.7727, 0.2362, 0.7045, 0.2756, 0.7045, 0.2756, 0.6818, 0.2362, 0.6818, 0.2362, 0.04545, 0.3937, 0.06818, 0.3543, 0.06818, 0.3543, 0.04545, 0.3937, 0.8409, 0.3543, 0.8636, 0.3937, 0.8636, 0.3937, 0.8409, 0.3543, 0.06818, 0.3543, 0.04545, 0.3149, 0.04545, 0.3149, 0.06818, 0.3543, 0.8636, 0.3149, 0.8409, 0.3543, 0.8409, 0.3543, 0.8636, 0.3149, 0.9091, 0.3149, 0.8636, 0.3149, 0.8636, 0.3149, 0.9091, 0.3149, 0.04545, 0.3149, 0.0, 0.3149, 0.0, 0.3149, 0.04545, 0.3149, 0.7045, 0.2756, 0.7045, 0.2756, 0.6818, 0.2362, 0.6818, 0.2362, 0.6818, 0.2362, 0.6818, 0.2362, 0.7273, 0.2362, 0.7273, 0.2362, 0.7273, 0.2362, 0.7273, 0.2362, 0.7045, 0.2756, 0.7045, 0.2756, 0.7045, 0.2756, 0.7045, 0.2756, 0.6818, 0.2362, 0.6818, 0.2362, 0.6818, 0.2362, 0.6818, 0.2362, 0.7273, 0.2362, 0.7273, 0.2362, 0.7273, 0.2362, 0.7273, 0.2362, 0.7045, 0.2756, 0.7045, 0.2756, 0.7045, 0.2756, 0.7045, 0.2756, 0.6818, 0.2362, 0.6818, 0.2362, 0.6818, 0.2362, 0.6818, 0.2362, 0.7273, 0.2362, 0.7273, 0.2362, 0.7273, 0.2362, 0.7273, 0.2362, 0.7045, 0.2756, 0.7045, 0.2756, 0.6818, 0.2362, 0.7045, 0.2756, 0.7273, 0.2362, 0.6818, 0.2362, 0.6818, 0.2362, 0.7273, 0.2362, 0.7273, 0.2362, 0.7273, 0.2362, 0.7273, 0.2362, 0.7045, 0.2756, 0.7045, 0.2756, 0.02273, 0.3543, 0.06818, 0.3543, 0.04545, 0.3149, 0.02273, 0.3543, 0.04545, 0.3937, 0.06818, 0.3543, 0.8636, 0.3149, 0.8864, 0.3543, 0.9091, 0.3149, 0.8409, 0.3543, 0.8864, 0.3543, 0.8636, 0.3149, 0.8409, 0.3543, 0.8636, 0.3937, 0.8864, 0.3543, 0.0, 0.3149, 0.02273, 0.3543, 0.04545, 0.3149, 0.4091, 0.3937, 0.4318, 0.433, 0.4545, 0.3937, 0.3636, 0.3149, 0.4091, 0.3149, 0.3864, 0.3543, 0.4318, 0.433, 0.4773, 0.433, 0.4545, 0.4724, 0.4091, 0.3937, 0.4545, 0.3937, 0.4318, 0.433, 0.4318, 0.433, 0.4545, 0.3937, 0.4773, 0.433, 0.0, 0.0, 0.0, 0.0, 0.0, 0.0, 0.04545, 0.3937, 0.04545, 0.3937, 0.06818, 0.3543, 0.06818, 0.3543, 0.8409, 0.3543, 0.8409, 0.3543, 0.8636, 0.3937, 0.8636, 0.3937, 0.06818, 0.3543, 0.06818, 0.3543, 0.04545, 0.3149, 0.04545, 0.3149, 0.8636, 0.3149, 0.8636, 0.3149, 0.8409, 0.3543, 0.8409, 0.3543, 0.9091, 0.3149, 0.9091, 0.3149, 0.8636, 0.3149, 0.8636, 0.3149, 0.04545, 0.3149, 0.04545, 0.3149, 0.0, 0.3149, 0.0, 0.3149, 0.0, 0.0, 0.0, 0.0, 0.0, 0.0, 0.02273, 0.3543, 0.04545, 0.3149, 0.06818, 0.3543, 0.02273, 0.3543, 0.06818, 0.3543, 0.04545, 0.3937, 0.8636, 0.3149, 0.9091, 0.3149, 0.8864, 0.3543, 0.8409, 0.3543, 0.8636, 0.3149, 0.8864, 0.3543, 0.8409, 0.3543, 0.8864, 0.3543, 0.8636, 0.3937, 0.0, 0.3149, 0.04545, 0.3149, 0.02273, 0.3543, 0.2273, 0.3937, 0.2727, 0.3937, 0.25, 0.433, 0.2045, 0.3543, 0.25, 0.3543, 0.2273, 0.3937, 0.25, 0.433, 0.2727, 0.3937, 0.2955, 0.433, 0.2273, 0.3937, 0.25, 0.3543, 0.2727, 0.3937, 0.2045, 0.3543, 0.2273, 0.3149, 0.25, 0.3543, 0.2273, 0.3149, 0.2727, 0.3149, 0.25, 0.3543, 0.09091, 0.3937, 0.1136, 0.3543, 0.1364, 0.3937, 0.8409, 0.2756, 0.8182, 0.2756, 0.8295, 0.2559, 0.8333, 0.2624, 0.8371, 0.269, 0.8409, 0.2756, 0.8371, 0.2821, 0.8333, 0.2887, 0.8295, 0.2952, 0.8182, 0.2756, 0.7955, 0.2756, 0.7955, 0.2756, 0.8068, 0.2952, 0.803, 0.2887, 0.7992, 0.2821, 0.7955, 0.2756, 0.7992, 0.269, 0.803, 0.2624, 0.8068, 0.2559, 0.7955, 0.2756, 0.7955, 0.2756, 0.8068, 0.2559, 0.7955, 0.2756, 0.7955, 0.2756, 0.8068, 0.2559, 0.8068, 0.2559, 0.8068, 0.2559, 0.8106, 0.2493, 0.8144, 0.2428, 0.8182, 0.2362, 0.8068, 0.2559, 0.8068, 0.2952, 0.8068, 0.2952, 0.8182, 0.3149, 0.8144, 0.3084, 0.8106, 0.3018, 0.8068, 0.2952, 0.7955, 0.2756, 0.8068, 0.2952, 0.7955, 0.2756, 0.7955, 0.2756, 0.8068, 0.2952, 0.8182, 0.2756, 0.8068, 0.2952, 0.7955, 0.2756, 0.8182, 0.2756, 0.8295, 0.2952, 0.8068, 0.2952, 0.8295, 0.2952, 0.8258, 0.3018, 0.822, 0.3084, 0.8182, 0.3149, 0.8068, 0.2952, 0.8295, 0.2559, 0.8068, 0.2559, 0.8182, 0.2362, 0.822, 0.2428, 0.8258, 0.2493, 0.8295, 0.2559, 0.8182, 0.2756, 0.8068, 0.2559, 0.8182, 0.2756, 0.7955, 0.2756, 0.8068, 0.2559, 0.0, 0.0, 0.0, 0.0, 0.0, 0.0, 0.0, 0.0, 0.0, 0.0, 0.0, 0.0, 0.0, 0.0, 0.0, 0.0, 0.0, 0.0, 0.0, 0.0, 0.0, 0.0, 0.0, 0.0, 0.0, 0.0, 0.0, 0.0, 0.0, 0.0, 0.0, 0.0, 0.0, 0.0, 0.0, 0.0, 0.0, 0.0, 0.0, 0.0, 0.0, 0.0, 0.0, 0.0, 0.0, 0.0, 0.0, 0.0, 0.0, 0.0, 0.0, 0.0, 0.0, 0.0, 0.7841, 0.2952, 0.7955, 0.3149, 0.7727, 0.3149, 0.7841, 0.2952, 0.8068, 0.2952, 0.7955, 0.3149, 0.8068, 0.2952, 0.8106, 0.3018, 0.8144, 0.3084, 0.8182, 0.3149, 0.7955, 0.3149, 0.7841, 0.2559, 0.8068, 0.2559, 0.803, 0.2624, 0.7992, 0.269, 0.7955, 0.2756, 0.7841, 0.2559, 0.7955, 0.2362, 0.8068, 0.2559, 0.7955, 0.2362, 0.8182, 0.2362, 0.8144, 0.2428, 0.8106, 0.2493, 0.8068, 0.2559, 0.8295, 0.2952, 0.8409, 0.3149, 0.8182, 0.3149, 0.822, 0.3084, 0.8258, 0.3018, 0.8295, 0.2952, 0.8523, 0.2952, 0.8409, 0.3149, 0.8523, 0.2952, 0.8636, 0.3149, 0.8409, 0.3149, 0.8295, 0.2559, 0.8523, 0.2559, 0.8409, 0.2756, 0.8371, 0.269, 0.8333, 0.2624, 0.8295, 0.2559, 0.8409, 0.2362, 0.8523, 0.2559, 0.8409, 0.2362, 0.8636, 0.2362, 0.8523, 0.2559, 0.0, 0.0, 0.0, 0.0, 0.0, 0.0, 0.0, 0.0, 0.8333, 0.2624, 0.8371, 0.269, 0.8371, 0.269, 0.8333, 0.2624, 0.0, 0.0, 0.0, 0.0, 0.0, 0.0, 0.0, 0.0, 0.0, 0.0, 0.0, 0.0, 0.0, 0.0, 0.0, 0.0, 0.0, 0.0, 0.0, 0.0, 0.0, 0.0, 0.0, 0.0, 0.8258, 0.3018, 0.822, 0.3084, 0.822, 0.3084, 0.8258, 0.3018, 0.0, 0.0, 0.0, 0.0, 0.0, 0.0, 0.0, 0.0, 0.0, 0.0, 0.0, 0.0, 0.0, 0.0, 0.0, 0.0, 0.4091, 0.3937, 0.4318, 0.433, 0.4545, 0.3937, 0.4318, 0.433, 0.4545, 0.4724, 0.4773, 0.433, 0.1136, 0.3543, 0.1591, 0.3543, 0.1364, 0.3937, 0.09091, 0.3937, 0.1136, 0.3543, 0.1364, 0.3937, 0.09091, 0.3937, 0.1364, 0.3937, 0.1136, 0.433, 0.06818, 0.433, 0.09091, 0.3937, 0.1136, 0.433, 0.06818, 0.433, 0.1136, 0.433, 0.09091, 0.4724, 0.3409, 0.2756, 0.3636, 0.3149, 0.3182, 0.3149, 0.2955, 0.2756, 0.3409, 0.2756, 0.3182, 0.3149, 0.2955, 0.2756, 0.3182, 0.3149, 0.2727, 0.3149, 0.25, 0.2756, 0.2955, 0.2756, 0.2727, 0.3149, 0.25, 0.2756, 0.2727, 0.3149, 0.2273, 0.3149, 0.25, 0.433, 0.2727, 0.4724, 0.2727, 0.4724, 0.25, 0.433, 0.2273, 0.3937, 0.25, 0.433, 0.25, 0.433, 0.2273, 0.3937, 0.2045, 0.3543, 0.2273, 0.3937, 0.2273, 0.3937, 0.2045, 0.3543, 0.3182, 0.3149, 0.3636, 0.3149, 0.3409, 0.3543, 0.2955, 0.3543, 0.3182, 0.3149, 0.3409, 0.3543, 0.2727, 0.3149, 0.3182, 0.3149, 0.2955, 0.3543, 0.25, 0.3543, 0.2727, 0.3149, 0.2955, 0.3543, 0.2273, 0.3149, 0.2727, 0.3149, 0.25, 0.3543, 0.2045, 0.3543, 0.2273, 0.3149, 0.25, 0.3543, 0.2955, 0.3543, 0.3409, 0.3543, 0.3182, 0.3937, 0.2727, 0.3937, 0.2955, 0.3543, 0.3182, 0.3937, 0.25, 0.3543, 0.2955, 0.3543, 0.2727, 0.3937, 0.2273, 0.3937, 0.25, 0.3543, 0.2727, 0.3937, 0.25, 0.433, 0.2727, 0.3937, 0.2955, 0.433, 0.2045, 0.3543, 0.25, 0.3543, 0.2273, 0.3937, 0.2273, 0.3937, 0.2727, 0.3937, 0.25, 0.433, 0.1136, 0.3543, 0.09091, 0.3937, 0.09091, 0.3937, 0.1136, 0.3543, 0.09091, 0.3937, 0.06818, 0.433, 0.06818, 0.433, 0.09091, 0.3937, 0.4091, 0.3937, 0.4318, 0.433, 0.4545, 0.3937, 0.4318, 0.433, 0.4545, 0.4724, 0.4773, 0.433, 0.1136, 0.3543, 0.1591, 0.3543, 0.1364, 0.3937, 0.09091, 0.3937, 0.1136, 0.3543, 0.1364, 0.3937, 0.09091, 0.3937, 0.1364, 0.3937, 0.1136, 0.433, 0.06818, 0.433, 0.09091, 0.3937, 0.1136, 0.433, 0.06818, 0.433, 0.1136, 0.433, 0.09091, 0.4724, 0.3409, 0.2756, 0.3636, 0.3149, 0.3182, 0.3149, 0.2955, 0.2756, 0.3409, 0.2756, 0.3182, 0.3149, 0.2955, 0.2756, 0.3182, 0.3149, 0.2727, 0.3149, 0.25, 0.2756, 0.2955, 0.2756, 0.2727, 0.3149, 0.25, 0.2756, 0.2727, 0.3149, 0.2273, 0.3149, 0.25, 0.433, 0.2727, 0.4724, 0.2727, 0.4724, 0.25, 0.433, 0.2273, 0.3937, 0.25, 0.433, 0.25, 0.433, 0.2273, 0.3937, 0.2045, 0.3543, 0.2273, 0.3937, 0.2273, 0.3937, 0.2045, 0.3543, 0.3182, 0.3149, 0.3636, 0.3149, 0.3409, 0.3543, 0.2955, 0.3543, 0.3182, 0.3149, 0.3409, 0.3543, 0.2727, 0.3149, 0.3182, 0.3149, 0.2955, 0.3543, 0.25, 0.3543, 0.2727, 0.3149, 0.2955, 0.3543, 0.2273, 0.3149, 0.2727, 0.3149, 0.25, 0.3543, 0.2045, 0.3543, 0.2273, 0.3149, 0.25, 0.3543, 0.2955, 0.3543, 0.3409, 0.3543, 0.3182, 0.3937, 0.2727, 0.3937, 0.2955, 0.3543, 0.3182, 0.3937, 0.25, 0.3543, 0.2955, 0.3543, 0.2727, 0.3937, 0.2273, 0.3937, 0.25, 0.3543, 0.2727, 0.3937, 0.25, 0.433, 0.2727, 0.3937, 0.2955, 0.433, 0.2045, 0.3543, 0.25, 0.3543, 0.2273, 0.3937, 0.2273, 0.3937, 0.2727, 0.3937, 0.25, 0.433, 0.1136, 0.3543, 0.09091, 0.3937, 0.09091, 0.3937, 0.1136, 0.3543, 0.09091, 0.3937, 0.06818, 0.433, 0.06818, 0.433, 0.09091, 0.3937, 0.4091, 0.3937, 0.4318, 0.433, 0.4545, 0.3937, 0.4318, 0.433, 0.4545, 0.4724, 0.4773, 0.433, 0.1136, 0.3543, 0.1591, 0.3543, 0.1364, 0.3937, 0.09091, 0.3937, 0.1136, 0.3543, 0.1364, 0.3937, 0.09091, 0.3937, 0.1364, 0.3937, 0.1136, 0.433, 0.06818, 0.433, 0.09091, 0.3937, 0.1136, 0.433, 0.06818, 0.433, 0.1136, 0.433, 0.09091, 0.4724, 0.3409, 0.2756, 0.3636, 0.3149, 0.3182, 0.3149, 0.2955, 0.2756, 0.3409, 0.2756, 0.3182, 0.3149, 0.2955, 0.2756, 0.3182, 0.3149, 0.2727, 0.3149, 0.25, 0.2756, 0.2955, 0.2756, 0.2727, 0.3149, 0.25, 0.2756, 0.2727, 0.3149, 0.2273, 0.3149, 0.25, 0.433, 0.2727, 0.4724, 0.2727, 0.4724, 0.25, 0.433, 0.2273, 0.3937, 0.25, 0.433, 0.25, 0.433, 0.2273, 0.3937, 0.2045, 0.3543, 0.2273, 0.3937, 0.2273, 0.3937, 0.2045, 0.3543, 0.3182, 0.3149, 0.3636, 0.3149, 0.3409, 0.3543, 0.2955, 0.3543, 0.3182, 0.3149, 0.3409, 0.3543, 0.2727, 0.3149, 0.3182, 0.3149, 0.2955, 0.3543, 0.25, 0.3543, 0.2727, 0.3149, 0.2955, 0.3543, 0.2273, 0.3149, 0.2727, 0.3149, 0.25, 0.3543, 0.2045, 0.3543, 0.2273, 0.3149, 0.25, 0.3543, 0.2955, 0.3543, 0.3409, 0.3543, 0.3182, 0.3937, 0.2727, 0.3937, 0.2955, 0.3543, 0.3182, 0.3937, 0.25, 0.3543, 0.2955, 0.3543, 0.2727, 0.3937, 0.2273, 0.3937, 0.25, 0.3543, 0.2727, 0.3937, 0.25, 0.433, 0.2727, 0.3937, 0.2955, 0.433, 0.2045, 0.3543, 0.25, 0.3543, 0.2273, 0.3937, 0.2273, 0.3937, 0.2727, 0.3937, 0.25, 0.433, 0.1136, 0.3543, 0.09091, 0.3937, 0.09091, 0.3937, 0.1136, 0.3543, 0.09091, 0.3937, 0.06818, 0.433, 0.06818, 0.433, 0.09091, 0.3937, 0.4318, 0.433, 0.4545, 0.3937, 0.4773, 0.433, 0.4091, 0.3937, 0.4545, 0.3937, 0.4318, 0.433, 0.4318, 0.433, 0.4773, 0.433, 0.4545, 0.4724, 0.3636, 0.3149, 0.4091, 0.3149, 0.3864, 0.3543, 0.2955, 0.3543, 0.3182, 0.3937, 0.3409, 0.3543, 0.6364, 0.3937, 0.6136, 0.3543, 0.6136, 0.3543, 0.6364, 0.3937, 0.6591, 0.433, 0.6364, 0.3937, 0.6364, 0.3937, 0.6591, 0.433, 0.5909, 0.3937, 0.6136, 0.3543, 0.6364, 0.3937, 0.6136, 0.433, 0.6364, 0.3937, 0.6591, 0.433, 0.5682, 0.3543, 0.6136, 0.3543, 0.5909, 0.3937, 0.5909, 0.3937, 0.6364, 0.3937, 0.6136, 0.433, 0.6136, 0.433, 0.6591, 0.433, 0.6364, 0.4724, 0.4545, 0.4724, 0.4773, 0.433, 0.4773, 0.433, 0.4545, 0.4724, 0.4773, 0.433, 0.5, 0.3937, 0.5, 0.3937, 0.4773, 0.433, 0.5, 0.3937, 0.5227, 0.3543, 0.5227, 0.3543, 0.5, 0.3937, 0.4773, 0.2756, 0.5, 0.3149, 0.4545, 0.3149, 0.4318, 0.2756, 0.4773, 0.2756, 0.4545, 0.3149, 0.4318, 0.2756, 0.4545, 0.3149, 0.4091, 0.3149, 0.3864, 0.2756, 0.4318, 0.2756, 0.4091, 0.3149, 0.3864, 0.2756, 0.4091, 0.3149, 0.3636, 0.3149, 0.4773, 0.3543, 0.5, 0.3149, 0.5227, 0.3543, 0.4545, 0.3149, 0.5, 0.3149, 0.4773, 0.3543, 0.4318, 0.3543, 0.4545, 0.3149, 0.4773, 0.3543, 0.4091, 0.3149, 0.4545, 0.3149, 0.4318, 0.3543, 0.3864, 0.3543, 0.4091, 0.3149, 0.4318, 0.3543, 0.4773, 0.3543, 0.5227, 0.3543, 0.5, 0.3937, 0.4545, 0.3937, 0.4773, 0.3543, 0.5, 0.3937, 0.4318, 0.3543, 0.4773, 0.3543, 0.4545, 0.3937, 0.4091, 0.3937, 0.4318, 0.3543, 0.4545, 0.3937, 0.4545, 0.3937, 0.5, 0.3937, 0.4773, 0.433, 0.4318, 0.433, 0.4545, 0.3937, 0.4773, 0.433, 0.4091, 0.3937, 0.4545, 0.3937, 0.4318, 0.433, 0.4318, 0.433, 0.4773, 0.433, 0.4545, 0.4724, 0.3636, 0.3149, 0.4091, 0.3149, 0.3864, 0.3543, 0.2955, 0.3543, 0.3182, 0.3937, 0.3409, 0.3543, 0.6364, 0.3937, 0.6136, 0.3543, 0.6136, 0.3543, 0.6364, 0.3937, 0.6591, 0.433, 0.6364, 0.3937, 0.6364, 0.3937, 0.6591, 0.433, 0.5909, 0.3937, 0.6136, 0.3543, 0.6364, 0.3937, 0.6136, 0.433, 0.6364, 0.3937, 0.6591, 0.433, 0.5682, 0.3543, 0.6136, 0.3543, 0.5909, 0.3937, 0.5909, 0.3937, 0.6364, 0.3937, 0.6136, 0.433, 0.6136, 0.433, 0.6591, 0.433, 0.6364, 0.4724, 0.4545, 0.4724, 0.4773, 0.433, 0.4773, 0.433, 0.4545, 0.4724, 0.4773, 0.433, 0.5, 0.3937, 0.5, 0.3937, 0.4773, 0.433, 0.5, 0.3937, 0.5227, 0.3543, 0.5227, 0.3543, 0.5, 0.3937, 0.4773, 0.2756, 0.5, 0.3149, 0.4545, 0.3149, 0.4318, 0.2756, 0.4773, 0.2756, 0.4545, 0.3149, 0.4318, 0.2756, 0.4545, 0.3149, 0.4091, 0.3149, 0.3864, 0.2756, 0.4318, 0.2756, 0.4091, 0.3149, 0.3864, 0.2756, 0.4091, 0.3149, 0.3636, 0.3149, 0.4773, 0.3543, 0.5, 0.3149, 0.5227, 0.3543, 0.4545, 0.3149, 0.5, 0.3149, 0.4773, 0.3543, 0.4318, 0.3543, 0.4545, 0.3149, 0.4773, 0.3543, 0.4091, 0.3149, 0.4545, 0.3149, 0.4318, 0.3543, 0.3864, 0.3543, 0.4091, 0.3149, 0.4318, 0.3543, 0.4773, 0.3543, 0.5227, 0.3543, 0.5, 0.3937, 0.4545, 0.3937, 0.4773, 0.3543, 0.5, 0.3937, 0.4318, 0.3543, 0.4773, 0.3543, 0.4545, 0.3937, 0.4091, 0.3937, 0.4318, 0.3543, 0.4545, 0.3937, 0.4545, 0.3937, 0.5, 0.3937, 0.4773, 0.433, 0.803, 0.2887, 0.0, 0.0, 0.7992, 0.2821, 0.8144, 0.3084, 0.8106, 0.3018, 0.0, 0.0, 0.8258, 0.3018, 0.822, 0.3084, 0.0, 0.0, 0.8333, 0.2887, 0.8371, 0.2821, 0.0, 0.0, 0.8333, 0.2624, 0.8371, 0.269, 0.0, 0.0, 0.822, 0.2428, 0.0, 0.0, 0.8258, 0.2493, 0.8106, 0.2493, 0.8144, 0.2428, 0.0, 0.0, 0.7992, 0.269, 0.803, 0.2624, 0.0, 0.0, 0.8258, 0.2493, 0.822, 0.2428, 0.822, 0.2428, 0.8258, 0.2493, 0.0, 0.0, 0.0, 0.0, 0.0, 0.0, 0.0, 0.0, 0.0, 0.0, 0.0, 0.0, 0.0, 0.0, 0.0, 0.0, 0.0, 0.0, 0.0, 0.0, 0.0, 0.0, 0.0, 0.0, 0.8106, 0.2493, 0.8144, 0.2428, 0.8144, 0.2428, 0.8106, 0.2493, 0.0, 0.0, 0.0, 0.0, 0.0, 0.0, 0.0, 0.0, 0.7992, 0.269, 0.803, 0.2624, 0.803, 0.2624, 0.7992, 0.269, 0.0, 0.0, 0.0, 0.0, 0.0, 0.0, 0.0, 0.0, 0.0, 0.0, 0.0, 0.0, 0.0, 0.0, 0.0, 0.0, 0.0, 0.0, 0.0, 0.0, 0.0, 0.0, 0.0, 0.0, 0.8144, 0.3084, 0.8106, 0.3018, 0.8106, 0.3018, 0.8144, 0.3084, 0.0, 0.0, 0.0, 0.0, 0.0, 0.0, 0.0, 0.0, 0.7992, 0.2821, 0.803, 0.2887, 0.803, 0.2887, 0.7992, 0.2821, 0.0, 0.0, 0.0, 0.0, 0.0, 0.0, 0.0, 0.0, 0.0, 0.0, 0.0, 0.0, 0.0, 0.0, 0.0, 0.0, 0.8333, 0.2887, 0.8371, 0.2821, 0.8371, 0.2821, 0.8333, 0.2887, 0.0, 0.0, 0.0, 0.0, 0.0, 0.0, 0.0, 0.0, 0.0, 0.0, 0.0, 0.0, 0.0, 0.0, 0.0, 0.0, 0.0, 0.0, 0.0, 0.0, 0.0, 0.0, 0.0, 0.0, 0.0, 0.0, 0.0, 0.0, 0.0, 0.0, 0.0, 0.0, 0.0, 0.0, 0.0, 0.0, 0.0, 0.0, 0.0, 0.0, 0.0, 0.0, 0.0, 0.0, 0.0, 0.0, 0.0, 0.0, 0.0, 0.0, 0.0, 0.0, 0.0, 0.0, 0.0, 0.0, 0.0, 0.0, 0.0, 0.0, 0.0, 0.0, 0.0, 0.0, 0.0, 0.0, 0.0, 0.0, 0.0, 0.0, 0.0, 0.0, 0.0, 0.0, 0.0, 0.0, 0.0, 0.0, 0.0, 0.0, 0.0, 0.0, 0.0, 0.0, 0.0, 0.0, 0.0, 0.0, 0.0, 0.0, 0.0, 0.0, 0.0, 0.0, 0.0, 0.0, 0.0, 0.0, 0.0, 0.0, 0.0, 0.0, 0.0, 0.0, 0.0, 0.0, 0.0, 0.0, 0.0, 0.0, 0.0, 0.0, 0.0, 0.0, 0.0, 0.0, 0.0, 0.0, 0.0, 0.0, 0.0, 0.0, 0.0, 0.0, 0.0, 0.0, 0.0, 0.0, 0.0, 0.0, 0.0, 0.0, 0.0, 0.0, 0.0, 0.0, 0.0, 0.0, 0.0, 0.0, 0.0, 0.0, 0.0, 0.0, 0.0, 0.0, 0.0, 0.0, 0.0, 0.0, 0.0, 0.0, 0.0, 0.0, 0.0, 0.0, 0.0, 0.0, 0.0, 0.0, 0.0, 0.0, 0.0, 0.0, 0.0, 0.0, 0.0, 0.0, 0.0, 0.0, 0.0, 0.0, 0.0, 0.0, 0.0, 0.0, 0.0, 0.0, 0.0, 0.0, 0.0, 0.0, 0.0, 0.0, 0.0, 0.0, 0.0, 0.0, 0.0, 0.0, 0.0, 0.0, 0.0, 0.0, 0.0, 0.0, 0.0, 0.0, 0.0, 0.0, 0.0, 0.0, 0.0, 0.0, 0.0, 0.0, 0.0, 0.0, 0.0, 0.0, 0.0, 0.0, 0.0, 0.0, 0.0, 0.0, 0.0, 0.0, 0.0, 0.0, 0.0, 0.0, 0.0, 0.0, 0.0, 0.0, 0.0, 0.0, 0.0, 0.0, 0.0, 0.0, 0.0, 0.0, 0.0, 0.0, 0.0, 0.0, 0.0, 0.0, 0.0, 0.0, 0.0, 0.0, 0.0, 0.0, 0.0, 0.0, 0.0, 0.0, 0.0, 0.0, 0.0, 0.0, 0.0, 0.0, 0.0, 0.0, 0.0, 0.0, 0.0, 0.0, 0.0, 0.0, 0.0, 0.0, 0.0, 0.0, 0.0, 0.0, 0.0, 0.0, 0.0, 0.0, 0.0, 0.0, 0.0, 0.0, 0.0, 0.0, 0.0, 0.0, 0.0, 0.0, 0.0, 0.0, 0.0, 0.0, 0.0, 0.0, 0.0, 0.0, 0.0, 0.0, 0.0, 0.0, 0.0, 0.0, 0.0, 0.0, 0.0, 0.0, 0.0, 0.0, 0.0, 0.0, 0.0, 0.0, 0.0, 0.0, 0.0, 0.0, 0.0, 0.0, 0.0, 0.0, 0.0, 0.0, 0.0, 0.0, 0.0, 0.0, 0.0, 0.0, 0.0, 0.0, 0.0, 0.0, 0.0, 0.0, 0.0, 0.0, 0.0, 0.0, 0.0, 0.0, 0.8182, 0.3937, 0.8182, 0.3937, 0.8182, 0.3937, 0.8182, 0.3937, 0.7727, 0.3937, 0.8182, 0.3937, 0.8182, 0.3937, 0.7727, 0.3937, 0.8182, 0.3937, 0.7727, 0.3937, 0.7727, 0.3937, 0.8182, 0.3937, 0.6818, 0.3937, 0.6818, 0.3937, 0.6818, 0.3937, 0.6818, 0.3937, 0.8182, 0.3937, 0.8636, 0.3937, 0.8636, 0.3937, 0.8182, 0.3937, 0.8636, 0.3937, 0.8182, 0.3937, 0.8182, 0.3937, 0.8636, 0.3937, 0.04545, 0.3937, 0.04545, 0.3937, 0.04545, 0.3937, 0.04545, 0.3937, 0.8182, 0.3937, 0.8636, 0.3937, 0.8636, 0.3937, 0.8182, 0.3937, 0.6818, 0.3937, 0.6818, 0.3937, 0.6818, 0.3937, 0.6818, 0.3937, 0.8636, 0.3937, 0.8182, 0.3937, 0.8182, 0.3937, 0.8636, 0.3937, 0.8182, 0.3937, 0.7727, 0.3937, 0.7727, 0.3937, 0.8182, 0.3937, 0.04545, 0.3937, 0.04545, 0.3937, 0.04545, 0.3937, 0.04545, 0.3937, 0.8182, 0.3937, 0.8182, 0.3937, 0.8182, 0.3937, 0.8182, 0.3937, 0.8636, 0.3937, 0.8182, 0.3937, 0.8182, 0.3937, 0.8636, 0.3937, 0.6818, 0.3937, 0.6818, 0.3937, 0.6818, 0.3937, 0.6818, 0.3937, 0.7727, 0.3937, 0.8182, 0.3937, 0.8182, 0.3937, 0.7727, 0.3937, 0.8636, 0.3937, 0.8182, 0.3937, 0.8182, 0.3937, 0.8636, 0.3937, 0.8182, 0.3937, 0.8636, 0.3937, 0.8636, 0.3937, 0.8182, 0.3937, 0.7727, 0.3937, 0.8182, 0.3937, 0.8182, 0.3937, 0.7727, 0.3937, 0.8182, 0.3937, 0.8636, 0.3937, 0.8636, 0.3937, 0.8182, 0.3937, 0.8182, 0.3937, 0.8182, 0.3937, 0.8182, 0.3937, 0.8182, 0.3937, 0.8182, 0.3937, 0.7727, 0.3937, 0.7727, 0.3937, 0.8182, 0.3937, 0.8182, 0.3937, 0.8182, 0.3937, 0.8182, 0.3937, 0.8182, 0.3937, 0.04545, 0.3937, 0.04545, 0.3937, 0.04545, 0.3937, 0.04545, 0.3937, 0.04545, 0.3937, 0.04545, 0.3937, 0.04545, 0.3937, 0.04545, 0.3937, 0.8182, 0.3937, 0.8182, 0.3937, 0.8182, 0.3937, 0.8182, 0.3937, 0.04545, 0.3937, 0.04545, 0.3937, 0.04545, 0.3937, 0.04545, 0.3937, 0.8636, 0.3937, 0.8182, 0.3937, 0.8182, 0.3937, 0.8636, 0.3937, 0.8182, 0.3937, 0.7727, 0.3937, 0.7727, 0.3937, 0.8182, 0.3937, 0.8636, 0.3937, 0.8182, 0.3937, 0.8182, 0.3937, 0.8636, 0.3937, 0.8182, 0.3937, 0.7727, 0.3937, 0.7727, 0.3937, 0.8182, 0.3937, 0.8182, 0.3937, 0.8182, 0.3937, 0.8182, 0.3937, 0.8182, 0.3937, 0.8182, 0.3937, 0.8636, 0.3937, 0.8636, 0.3937, 0.8182, 0.3937, 0.8182, 0.3937, 0.8182, 0.3937, 0.8182, 0.3937, 0.8182, 0.3937, 0.6818, 0.3937, 0.6818, 0.3937, 0.6818, 0.3937, 0.6818, 0.3937, 0.7727, 0.3937, 0.8182, 0.3937, 0.8182, 0.3937, 0.7727, 0.3937])
me_icosphere_004.materials.append(mat_material_001)
me_icosphere_004.materials.append(mat_material_002)
me_icosphere_004.materials.append(mat_material_003)
me_icosphere_004.materials.append(mat_material_004)
me_icosphere_004.materials.append(mat_material_005)
me_icosphere_004.update()
me_cylinder = bpy.data.meshes.new('Cylinder')
me_cylinder.from_pydata([(-0.05835, 1.0, -1.311), (6.924e-09, 1.0, 1.0), (0.6455, 0.7071, -1.446), (0.7004, 0.7071, 1.195), (0.9371, 1.753e-08, -1.502), (0.9905, -1.278e-09, 1.275), (0.6455, -0.7071, -1.446), (0.7004, -0.7071, 1.195), (-0.05835, -1.0, -1.311), (9.481e-09, -1.0, 1.0), (-0.7622, -0.7071, -1.177), (-0.7004, -0.7071, 0.8054), (-1.054, 1.875e-08, -1.121), (-0.9905, 1.278e-09, 0.7248), (-0.7622, 0.7071, -1.177), (-0.7004, 0.7071, 0.8054), (0.4976, 0.5973, 2.486), (-0.09882, 0.8447, 2.423), (0.7447, -1.377e-08, 2.513), (0.4976, -0.5973, 2.486), (-0.09882, -0.8447, 2.423), (-0.6953, -0.5973, 2.359), (-0.9424, -1.345e-08, 2.332), (-0.6953, 0.5973, 2.359), (0.2909, 0.5412, 3.947), (-0.2447, 0.7654, 3.792), (0.5127, -6.694e-08, 4.011), (0.2909, -0.5412, 3.947), (-0.2447, -0.7654, 3.792), (-0.7803, -0.5412, 3.636), (-1.002, -6.482e-08, 3.572), (-0.7803, 0.5412, 3.636), (0.06307, 0.5019, 5.431), (-0.4221, 0.7098, 5.174), (0.264, -9.736e-08, 5.537), (0.06307, -0.5019, 5.431), (-0.4221, -0.7098, 5.174), (-0.9074, -0.5019, 4.917), (-1.108, -9.102e-08, 4.811), (-0.9074, 0.5019, 4.917), (0.0529, 0.3935, 6.606), (-0.3406, 0.5565, 6.599), (0.2159, -1.045e-07, 6.609), (0.0529, -0.3935, 6.606), (-0.3406, -0.5565, 6.599), (-0.734, -0.3935, 6.591), (-0.897, -1.045e-07, 6.588), (-0.734, 0.3935, 6.591), (-0.1455, 0.2018, 7.667), (-0.3455, 0.2854, 7.613), (-0.06266, -9.557e-08, 7.69), (-0.1455, -0.2018, 7.667), (-0.3455, -0.2854, 7.613), (-0.5455, -0.2018, 7.558), (-0.6283, -9.488e-08, 7.536), (-0.5455, 0.2018, 7.558), (-0.3074, 0.0859, 8.302), (-0.3931, 0.1215, 8.314), (-0.2719, -8.841e-08, 8.297), (-0.3074, -0.0859, 8.302), (-0.3931, -0.1215, 8.314), (-0.4788, -0.0859, 8.326), (-0.5143, -8.833e-08, 8.331), (-0.4788, 0.0859, 8.326), (-0.2685, 0.0006393, 8.875), (-0.2691, 0.0009041, 8.876), (-0.2682, -6.618e-08, 8.875), (-0.2685, -0.0006394, 8.875), (-0.2691, -0.0009042, 8.876), (-0.2697, -0.0006394, 8.876), (-0.2699, -6.616e-08, 8.876), (-0.2697, 0.0006393, 8.876), (-0.5294, 1.121, -3.271), (0.1577, 0.7928, -4.062), (0.4424, -8.567e-08, -4.389), (0.1577, -0.7928, -4.062), (-0.5294, -1.121, -3.271), (-1.217, -0.7928, -2.48), (-1.501, -4.55e-08, -2.152), (-1.217, 0.7928, -2.48), (-1.12, 1.324, -4.965), (-0.2342, 0.9361, -5.57), (0.1327, -1.57e-07, -5.821), (-0.2342, -0.9361, -5.57), (-1.12, -1.324, -4.965), (-2.006, -0.9361, -4.359), (-2.373, -1.379e-07, -4.108), (-2.006, 0.9361, -4.359), (-1.504, 1.597, -6.777), (-0.3775, 1.13, -6.945), (0.08903, -1.224e-07, -7.015), (-0.3775, -1.13, -6.945), (-1.504, -1.597, -6.777), (-2.63, -1.13, -6.608), (-3.097, -1.212e-07, -6.538), (-2.63, 1.13, -6.608), (-0.283, 1.251, -9.042), (0.2336, 0.0328, -8.753), (-0.1898, -1.098, -8.986), (-1.505, 1.887, -9.721), (-1.358, -1.808, -9.633), (-1.448, 1.757, -6.785), (-1.448, -1.757, -6.785), (-2.687, -1.242, -6.6), (-2.687, 1.242, -6.6), (-2.486, -1.374e-07, -4.177), (-3.21, -1.207e-07, -6.606), (-2.567, -1.171, -10.31), (-3.082, -0.01059, -10.6), (-2.66, 1.178, -10.37), (-0.1976, 0.8787, -10.68), (0.1325, -0.01417, -10.32), (-0.1976, -0.907, -10.68), (-1.039, -1.418, -11.6), (-1.039, 1.39, -11.6), (-1.871, -0.907, -12.51), (-2.202, -0.01417, -12.87), (-1.871, 0.8787, -12.51), (-0.4746, 0.1972, -12.02), (-0.4076, -0.009922, -12.1), (-0.5999, 0.2904, -12.25), (-0.4746, -0.2171, -12.02), (-0.5999, -0.3103, -12.25), (-0.7253, -0.2171, -12.47), (-0.7538, -0.009922, -12.72), (-0.7253, 0.1972, -12.47), (-0.5981, -0.8856, -12.44), (-0.5981, 0.8658, -12.44), (-0.9216, -0.5667, -13.02), (-1.05, -0.009922, -13.25), (-0.9216, 0.5468, -13.02), (-0.4924, 0.4296, -12.79), (-0.3192, 0.3008, -12.48), (-0.3192, -0.321, -12.48), (-0.4924, -0.4497, -12.79), (-0.6655, -0.321, -13.1), (-0.7373, -0.01006, -13.23), (-0.6655, 0.3008, -13.1), (-0.5054, -0.6678, -12.82), (-0.5054, 0.6477, -12.82), (-0.7484, -0.4283, -13.26), (-0.8449, -0.01006, -13.43), (-0.7484, 0.4081, -13.26), (-0.3501, 0.404, -11.99), (-0.2546, -0.009922, -11.82), (-0.5807, 0.5754, -12.41), (-0.3501, -0.4238, -11.99), (-0.5807, -0.5953, -12.41), (-0.8113, -0.4238, -12.82), (-0.9068, -0.009922, -12.99), (-0.8113, 0.404, -12.82), (-0.4076, -0.009922, -12.1), (-0.7538, -0.009922, -12.72), (-0.4746, 0.1972, -12.02), (-0.5999, 0.2904, -12.25), (-0.4746, -0.2171, -12.02), (-0.5999, -0.3103, -12.25), (-0.7253, -0.2171, -12.47), (-0.7253, 0.1972, -12.47), (-0.5999, -0.009922, -12.25), (-0.33, 0.2741, -13.49), (-0.413, 0.3433, -13.67), (-0.541, 0.1848, -13.88), (-0.4317, 0.08822, -13.66), (-0.3266, -0.2841, -13.48), (-0.4037, -0.3618, -13.65), (-0.5438, -0.2155, -13.88), (-0.4416, -0.1284, -13.68), (-0.07895, 0.3752, -14.2), (-0.1096, 0.4444, -14.45), (-0.1746, 0.2859, -14.77), (-0.128, 0.1893, -14.46), (-0.0774, -0.483, -14.19), (-0.1055, -0.5606, -14.43), (-0.1758, -0.4143, -14.78), (-0.1324, -0.3273, -14.49)], [], [(0, 1, 3, 2), (2, 3, 5, 4), (4, 5, 7, 6), (6, 7, 9, 8), (8, 9, 11, 10), (10, 11, 13, 12), (5, 3, 16, 18), (12, 13, 15, 14), (14, 15, 1, 0), (4, 6, 75, 74), (22, 21, 29, 30), (11, 9, 20, 21), (1, 15, 23, 17), (3, 1, 17, 16), (7, 5, 18, 19), (13, 11, 21, 22), (9, 7, 19, 20), (15, 13, 22, 23), (24, 25, 33, 32), (20, 19, 27, 28), (18, 16, 24, 26), (23, 22, 30, 31), (21, 20, 28, 29), (19, 18, 26, 27), (16, 17, 25, 24), (17, 23, 31, 25), (39, 38, 46, 47), (25, 31, 39, 33), (30, 29, 37, 38), (28, 27, 35, 36), (26, 24, 32, 34), (31, 30, 38, 39), (29, 28, 36, 37), (27, 26, 34, 35), (42, 40, 48, 50), (37, 36, 44, 45), (35, 34, 42, 43), (32, 33, 41, 40), (33, 39, 47, 41), (38, 37, 45, 46), (36, 35, 43, 44), (34, 32, 40, 42), (49, 55, 63, 57), (47, 46, 54, 55), (45, 44, 52, 53), (43, 42, 50, 51), (40, 41, 49, 48), (41, 47, 55, 49), (46, 45, 53, 54), (44, 43, 51, 52), (59, 58, 66, 67), (54, 53, 61, 62), (52, 51, 59, 60), (50, 48, 56, 58), (55, 54, 62, 63), (53, 52, 60, 61), (51, 50, 58, 59), (48, 49, 57, 56), (64, 65, 71, 70, 69, 68, 67, 66), (56, 57, 65, 64), (57, 63, 71, 65), (62, 61, 69, 70), (60, 59, 67, 68), (58, 56, 64, 66), (63, 62, 70, 71), (61, 60, 68, 69), (75, 76, 84, 83), (10, 12, 78, 77), (6, 8, 76, 75), (12, 14, 79, 78), (2, 4, 74, 73), (8, 10, 77, 76), (14, 0, 72, 79), (0, 2, 73, 72), (87, 80, 88, 95), (73, 74, 82, 81), (78, 79, 87, 86), (76, 77, 85, 84), (74, 75, 83, 82), (72, 73, 81, 80), (79, 72, 80, 87), (77, 78, 86, 85), (85, 86, 94, 93), (83, 84, 92, 91), (81, 82, 90, 89), (86, 87, 95, 94), (84, 85, 93, 92), (82, 83, 91, 90), (80, 81, 89, 88), (99, 109, 117, 114), (88, 95, 104, 101), (92, 93, 103, 102), (103, 93, 86, 105), (100, 102, 98), (96, 101, 99), (104, 109, 99, 101), (105, 106, 104), (105, 106, 103), (103, 107, 100, 102), (96, 99, 114, 110), (109, 108, 116, 117), (111, 112, 146, 144), (110, 111, 144, 143), (117, 116, 129, 130), (110, 114, 127, 143), (100, 107, 115, 113), (108, 107, 115, 116), (100, 98, 112, 113), (148, 147, 134, 135), (126, 146, 133, 138), (129, 128, 140, 141), (150, 145, 131, 137), (146, 147, 134, 133), (127, 130, 142, 139), (113, 115, 128, 126), (114, 117, 130, 127), (113, 112, 146, 126), (116, 115, 128, 129), (133, 134, 138), (131, 132, 139), (136, 137, 142, 141), (135, 136, 141, 140), (138, 140, 135, 134), (139, 142, 137, 131), (130, 129, 141, 142), (143, 127, 139, 132), (148, 149, 136, 135), (126, 128, 140, 138), (145, 143, 132, 131), (149, 150, 137, 136), (146, 133, 144), (144, 132, 143), (108, 106, 103, 107), (108, 109, 104, 106), (97, 111, 110, 96), (112, 111, 97, 98), (90, 97, 96, 89), (91, 98, 97, 90), (89, 96, 88), (92, 98, 91), (101, 96, 88), (98, 102, 92), (121, 119, 151, 155), (118, 119, 144, 143), (120, 118, 143, 145), (119, 121, 146, 144), (121, 122, 147, 146), (122, 123, 148, 147), (123, 124, 149, 148), (124, 125, 150, 149), (125, 120, 145, 150), (119, 118, 153, 151), (120, 125, 158, 154), (124, 123, 157, 152), (122, 121, 155, 156), (118, 120, 154, 153), (125, 124, 152, 158), (158, 152, 154), (123, 122, 157, 152, 156), (155, 151, 156), (153, 154, 151), (159, 151, 160, 163), (154, 152, 162, 161), (151, 159, 167, 164), (156, 151, 164, 165), (151, 154, 161, 160), (152, 159, 163, 162), (163, 160, 168, 171), (165, 164, 172, 173), (156, 152, 166, 165), (152, 159, 167, 166), (168, 169, 170, 171), (172, 175, 174, 173), (161, 162, 170, 169), (164, 167, 175, 172), (166, 165, 173, 174), (162, 163, 171, 170), (160, 161, 169, 168), (167, 166, 174, 175)])
_uv = me_cylinder.uv_layers.new(name='UVMap')
_uv.uv.foreach_set('vector', [1.0, 0.5, 1.0, 1.0, 0.875, 1.0, 0.875, 0.5, 0.875, 0.5, 0.875, 1.0, 0.75, 1.0, 0.75, 0.5, 0.75, 0.5, 0.75, 1.0, 0.625, 1.0, 0.625, 0.5, 0.625, 0.5, 0.625, 1.0, 0.5, 1.0, 0.5, 0.5, 0.5, 0.5, 0.5, 1.0, 0.375, 1.0, 0.375, 0.5, 0.375, 0.5, 0.375, 1.0, 0.25, 1.0, 0.25, 0.5, 0.75, 1.0, 0.875, 1.0, 0.875, 1.0, 0.75, 1.0, 0.25, 0.5, 0.25, 1.0, 0.125, 1.0, 0.125, 0.5, 0.125, 0.5, 0.125, 1.0, 0.0, 1.0, 0.0, 0.5, 0.75, 0.5, 0.625, 0.5, 0.625, 0.5, 0.75, 0.5, 0.25, 1.0, 0.375, 1.0, 0.375, 1.0, 0.25, 1.0, 0.375, 1.0, 0.5, 1.0, 0.5, 1.0, 0.375, 1.0, 0.0, 1.0, 0.125, 1.0, 0.125, 1.0, 0.0, 1.0, 0.875, 1.0, 1.0, 1.0, 1.0, 1.0, 0.875, 1.0, 0.625, 1.0, 0.75, 1.0, 0.75, 1.0, 0.625, 1.0, 0.25, 1.0, 0.375, 1.0, 0.375, 1.0, 0.25, 1.0, 0.5, 1.0, 0.625, 1.0, 0.625, 1.0, 0.5, 1.0, 0.125, 1.0, 0.25, 1.0, 0.25, 1.0, 0.125, 1.0, 0.875, 1.0, 1.0, 1.0, 1.0, 1.0, 0.875, 1.0, 0.5, 1.0, 0.625, 1.0, 0.625, 1.0, 0.5, 1.0, 0.75, 1.0, 0.875, 1.0, 0.875, 1.0, 0.75, 1.0, 0.125, 1.0, 0.25, 1.0, 0.25, 1.0, 0.125, 1.0, 0.375, 1.0, 0.5, 1.0, 0.5, 1.0, 0.375, 1.0, 0.625, 1.0, 0.75, 1.0, 0.75, 1.0, 0.625, 1.0, 0.875, 1.0, 1.0, 1.0, 1.0, 1.0, 0.875, 1.0, 0.0, 1.0, 0.125, 1.0, 0.125, 1.0, 0.0, 1.0, 0.125, 1.0, 0.25, 1.0, 0.25, 1.0, 0.125, 1.0, 0.0, 1.0, 0.125, 1.0, 0.125, 1.0, 0.0, 1.0, 0.25, 1.0, 0.375, 1.0, 0.375, 1.0, 0.25, 1.0, 0.5, 1.0, 0.625, 1.0, 0.625, 1.0, 0.5, 1.0, 0.75, 1.0, 0.875, 1.0, 0.875, 1.0, 0.75, 1.0, 0.125, 1.0, 0.25, 1.0, 0.25, 1.0, 0.125, 1.0, 0.375, 1.0, 0.5, 1.0, 0.5, 1.0, 0.375, 1.0, 0.625, 1.0, 0.75, 1.0, 0.75, 1.0, 0.625, 1.0, 0.75, 1.0, 0.875, 1.0, 0.875, 1.0, 0.75, 1.0, 0.375, 1.0, 0.5, 1.0, 0.5, 1.0, 0.375, 1.0, 0.625, 1.0, 0.75, 1.0, 0.75, 1.0, 0.625, 1.0, 0.875, 1.0, 1.0, 1.0, 1.0, 1.0, 0.875, 1.0, 0.0, 1.0, 0.125, 1.0, 0.125, 1.0, 0.0, 1.0, 0.25, 1.0, 0.375, 1.0, 0.375, 1.0, 0.25, 1.0, 0.5, 1.0, 0.625, 1.0, 0.625, 1.0, 0.5, 1.0, 0.75, 1.0, 0.875, 1.0, 0.875, 1.0, 0.75, 1.0, 0.0, 1.0, 0.125, 1.0, 0.125, 1.0, 0.0, 1.0, 0.125, 1.0, 0.25, 1.0, 0.25, 1.0, 0.125, 1.0, 0.375, 1.0, 0.5, 1.0, 0.5, 1.0, 0.375, 1.0, 0.625, 1.0, 0.75, 1.0, 0.75, 1.0, 0.625, 1.0, 0.875, 1.0, 1.0, 1.0, 1.0, 1.0, 0.875, 1.0, 0.0, 1.0, 0.125, 1.0, 0.125, 1.0, 0.0, 1.0, 0.25, 1.0, 0.375, 1.0, 0.375, 1.0, 0.25, 1.0, 0.5, 1.0, 0.625, 1.0, 0.625, 1.0, 0.5, 1.0, 0.625, 1.0, 0.75, 1.0, 0.75, 1.0, 0.625, 1.0, 0.25, 1.0, 0.375, 1.0, 0.375, 1.0, 0.25, 1.0, 0.5, 1.0, 0.625, 1.0, 0.625, 1.0, 0.5, 1.0, 0.75, 1.0, 0.875, 1.0, 0.875, 1.0, 0.75, 1.0, 0.125, 1.0, 0.25, 1.0, 0.25, 1.0, 0.125, 1.0, 0.375, 1.0, 0.5, 1.0, 0.5, 1.0, 0.375, 1.0, 0.625, 1.0, 0.75, 1.0, 0.75, 1.0, 0.625, 1.0, 0.875, 1.0, 1.0, 1.0, 1.0, 1.0, 0.875, 1.0, 0.4197, 0.4197, 0.25, 0.49, 0.08029, 0.4197, 0.01, 0.25, 0.08029, 0.08029, 0.25, 0.01, 0.4197, 0.08029, 0.49, 0.25, 0.875, 1.0, 1.0, 1.0, 1.0, 1.0, 0.875, 1.0, 0.0, 1.0, 0.125, 1.0, 0.125, 1.0, 0.0, 1.0, 0.25, 1.0, 0.375, 1.0, 0.375, 1.0, 0.25, 1.0, 0.5, 1.0, 0.625, 1.0, 0.625, 1.0, 0.5, 1.0, 0.75, 1.0, 0.875, 1.0, 0.875, 1.0, 0.75, 1.0, 0.125, 1.0, 0.25, 1.0, 0.25, 1.0, 0.125, 1.0, 0.375, 1.0, 0.5, 1.0, 0.5, 1.0, 0.375, 1.0, 0.625, 0.5, 0.5, 0.5, 0.5, 0.5, 0.625, 0.5, 0.375, 0.5, 0.25, 0.5, 0.25, 0.5, 0.375, 0.5, 0.625, 0.5, 0.5, 0.5, 0.5, 0.5, 0.625, 0.5, 0.25, 0.5, 0.125, 0.5, 0.125, 0.5, 0.25, 0.5, 0.875, 0.5, 0.75, 0.5, 0.75, 0.5, 0.875, 0.5, 0.5, 0.5, 0.375, 0.5, 0.375, 0.5, 0.5, 0.5, 0.125, 0.5, 0.0, 0.5, 0.0, 0.5, 0.125, 0.5, 1.0, 0.5, 0.875, 0.5, 0.875, 0.5, 1.0, 0.5, 0.125, 0.5, 0.0, 0.5, 0.0, 0.5, 0.125, 0.5, 0.875, 0.5, 0.75, 0.5, 0.75, 0.5, 0.875, 0.5, 0.25, 0.5, 0.125, 0.5, 0.125, 0.5, 0.25, 0.5, 0.5, 0.5, 0.375, 0.5, 0.375, 0.5, 0.5, 0.5, 0.75, 0.5, 0.625, 0.5, 0.625, 0.5, 0.75, 0.5, 1.0, 0.5, 0.875, 0.5, 0.875, 0.5, 1.0, 0.5, 0.125, 0.5, 0.0, 0.5, 0.0, 0.5, 0.125, 0.5, 0.375, 0.5, 0.25, 0.5, 0.25, 0.5, 0.375, 0.5, 0.375, 0.5, 0.25, 0.5, 0.25, 0.5, 0.375, 0.5, 0.625, 0.5, 0.5, 0.5, 0.5, 0.5, 0.625, 0.5, 0.875, 0.5, 0.75, 0.5, 0.75, 0.5, 0.875, 0.5, 0.25, 0.5, 0.125, 0.5, 0.125, 0.5, 0.25, 0.5, 0.5, 0.5, 0.375, 0.5, 0.375, 0.5, 0.5, 0.5, 0.75, 0.5, 0.625, 0.5, 0.625, 0.5, 0.75, 0.5, 1.0, 0.5, 0.875, 0.5, 0.875, 0.5, 1.0, 0.5, 0.75, 0.49, 0.0, 0.0, 0.0, 0.0, 0.75, 0.49, 0.0, 0.5, 0.125, 0.5, 0.125, 0.5, 0.0, 0.5, 0.5, 0.5, 0.375, 0.5, 0.375, 0.5, 0.5, 0.5, 0.375, 0.5, 0.375, 0.5, 0.0, 0.0, 0.0, 0.0, 0.75, 0.01, 0.0, 0.0, 0.9197, 0.08029, 0.9197, 0.4197, 0.0, 0.0, 0.75, 0.49, 0.125, 0.5, 0.0, 0.0, 0.75, 0.49, 0.0, 0.0, 0.0, 0.0, 0.25, 0.5, 0.125, 0.5, 0.0, 0.0, 0.25, 0.5, 0.375, 0.5, 0.375, 0.5, 0.5803, 0.08029, 0.75, 0.01, 0.0, 0.0, 0.9197, 0.4197, 0.75, 0.49, 0.75, 0.49, 0.9197, 0.4197, 0.0, 0.0, 0.25, 0.5, 0.25, 0.5, 0.0, 0.0, 0.75, 0.5, 0.625, 0.5, 0.625, 0.5, 0.75, 0.5, 0.875, 0.5, 0.75, 0.5, 0.75, 0.5, 0.875, 0.5, 0.0, 0.0, 0.25, 0.5, 0.25, 0.5, 0.0, 0.0, 0.9197, 0.4197, 0.75, 0.49, 0.75, 0.49, 0.9197, 0.4197, 0.75, 0.01, 0.5803, 0.08029, 0.5803, 0.08029, 0.75, 0.01, 0.25, 0.5, 0.5803, 0.08029, 0.5803, 0.08029, 0.25, 0.5, 0.75, 0.01, 0.9197, 0.08029, 0.9197, 0.08029, 0.75, 0.01, 0.5803, 0.08029, 0.75, 0.01, 0.75, 0.01, 0.5803, 0.08029, 0.75, 0.01, 0.9197, 0.08029, 0.9197, 0.08029, 0.75, 0.01, 0.25, 0.5, 0.5803, 0.08029, 0.5803, 0.08029, 0.25, 0.5, 0.125, 0.5, 0.0, 0.5, 0.0, 0.5, 0.125, 0.5, 0.9197, 0.08029, 0.75, 0.01, 0.75, 0.01, 0.9197, 0.08029, 0.75, 0.49, 0.0, 0.0, 0.0, 0.0, 0.75, 0.49, 0.75, 0.01, 0.5803, 0.08029, 0.5803, 0.08029, 0.75, 0.01, 0.75, 0.49, 0.0, 0.0, 0.0, 0.0, 0.75, 0.49, 0.75, 0.01, 0.9197, 0.08029, 0.9197, 0.08029, 0.75, 0.01, 0.25, 0.5, 0.5803, 0.08029, 0.5803, 0.08029, 0.25, 0.5, 0.9197, 0.08029, 0.75, 0.01, 0.75, 0.01, 0.75, 0.49, 0.9197, 0.4197, 0.75, 0.49, 0.51, 0.25, 0.5803, 0.4197, 0.5803, 0.4197, 0.51, 0.25, 0.5803, 0.08029, 0.51, 0.25, 0.51, 0.25, 0.5803, 0.08029, 0.75, 0.01, 0.5803, 0.08029, 0.5803, 0.08029, 0.5, 0.5, 0.75, 0.49, 0.0, 0.0, 0.5803, 0.4197, 0.75, 0.49, 0.0, 0.0, 0.25, 0.5, 0.25, 0.5, 0.0, 0.0, 0.9197, 0.4197, 0.75, 0.49, 0.75, 0.49, 0.9197, 0.4197, 0.375, 0.5, 0.25, 0.5, 0.25, 0.5, 0.375, 0.5, 0.75, 0.01, 0.5803, 0.08029, 0.5803, 0.08029, 0.75, 0.01, 0.75, 0.49, 0.9197, 0.4197, 0.9197, 0.4197, 0.75, 0.49, 0.51, 0.25, 0.5803, 0.4197, 0.5803, 0.4197, 0.51, 0.25, 0.9197, 0.08029, 0.9197, 0.08029, 0.75, 0.5, 0.75, 0.5, 0.9197, 0.4197, 0.9197, 0.4197, 0.25, 0.5, 0.25, 0.5, 0.375, 0.5, 0.5803, 0.08029, 0.25, 0.5, 0.0, 0.0, 0.125, 0.5, 0.25, 0.5, 0.0, 0.0, 0.75, 0.5, 0.9197, 0.4197, 0.9197, 0.4197, 0.9197, 0.08029, 0.75, 0.5, 0.0, 0.0, 0.9197, 0.08029, 0.75, 0.5, 0.0, 0.0, 0.9197, 0.4197, 0.875, 0.5, 0.625, 0.5, 0.9197, 0.08029, 0.0, 0.0, 0.75, 0.5, 0.875, 0.5, 0.9197, 0.4197, 1.0, 0.5, 0.5, 0.5, 0.9197, 0.08029, 0.625, 0.5, 0.0, 0.0, 0.9197, 0.4197, 1.0, 0.5, 0.9197, 0.08029, 0.5, 0.5, 0.5, 0.5, 0.0, 0.0, 0.0, 0.0, 0.0, 0.0, 0.0, 0.0, 0.0, 0.0, 0.0, 0.0, 0.0, 0.0, 0.0, 0.0, 0.0, 0.0, 0.0, 0.0, 0.0, 0.0, 0.0, 0.0, 0.0, 0.0, 0.0, 0.0, 0.0, 0.0, 0.0, 0.0, 0.0, 0.0, 0.0, 0.0, 0.0, 0.0, 0.0, 0.0, 0.0, 0.0, 0.0, 0.0, 0.0, 0.0, 0.0, 0.0, 0.0, 0.0, 0.0, 0.0, 0.0, 0.0, 0.0, 0.0, 0.0, 0.0, 0.0, 0.0, 0.0, 0.0, 0.0, 0.0, 0.0, 0.0, 0.0, 0.0, 0.0, 0.0, 0.0, 0.0, 0.0, 0.0, 0.0, 0.0, 0.0, 0.0, 0.0, 0.0, 0.0, 0.0, 0.0, 0.0, 0.0, 0.0, 0.0, 0.0, 0.0, 0.0, 0.0, 0.0, 0.0, 0.0, 0.0, 0.0, 0.0, 0.0, 0.0, 0.0, 0.0, 0.0, 0.0, 0.0, 0.0, 0.0, 0.0, 0.0, 0.0, 0.0, 0.0, 0.0, 0.0, 0.0, 0.0, 0.0, 0.0, 0.0, 0.0, 0.0, 0.0, 0.0, 0.0, 0.0, 0.0, 0.0, 0.0, 0.0, 0.0, 0.0, 0.0, 0.0, 0.0, 0.0, 0.0, 0.0, 0.0, 0.0, 0.0, 0.0, 0.0, 0.0, 0.0, 0.0, 0.0, 0.0, 0.0, 0.0, 0.0, 0.0, 0.0, 0.0, 0.0, 0.0, 0.0, 0.0, 0.0, 0.0, 0.0, 0.0, 0.0, 0.0, 0.0, 0.0, 0.0, 0.0, 0.0, 0.0, 0.0, 0.0, 0.0, 0.0, 0.0, 0.0, 0.0, 0.0, 0.0, 0.0, 0.0, 0.0, 0.0, 0.0, 0.0, 0.0, 0.0, 0.0, 0.0, 0.0, 0.0, 0.0, 0.0, 0.0, 0.0, 0.0, 0.0, 0.0, 0.0, 0.0, 0.0, 0.0, 0.0, 0.0, 0.0, 0.0, 0.0, 0.0, 0.0, 0.0, 0.0, 0.0, 0.0, 0.0, 0.0, 0.0, 0.0, 0.0, 0.0, 0.0, 0.0, 0.0, 0.0, 0.0, 0.0, 0.0, 0.0, 0.0, 0.0, 0.0, 0.0, 0.0, 0.0, 0.0, 0.0, 0.0, 0.0, 0.0, 0.0, 0.0, 0.0, 0.0, 0.0, 0.0, 0.0, 0.0, 0.0, 0.0, 0.0, 0.0, 0.0, 0.0, 0.0, 0.0, 0.0, 0.0, 0.0, 0.0, 0.0, 0.0, 0.0, 0.0, 0.0, 0.0, 0.0, 0.0, 0.0, 0.0, 0.0, 0.0, 0.0, 0.0, 0.0, 0.0, 0.0, 0.0, 0.0, 0.0, 0.0, 0.0, 0.0, 0.0, 0.0, 0.0, 0.0, 0.0, 0.0, 0.0, 0.0, 0.0, 0.0, 0.0, 0.0, 0.0])
me_cylinder.update()

# ---- objects
ob_icosphere_002 = bpy.data.objects.new('Icosphere.002', me_icosphere_004)
ob_cylinder = bpy.data.objects.new('Cylinder', me_cylinder)

# ---- transforms, parenting, visibility, modifiers, constraints
ob_icosphere_002.location = (6.559, 6.0, 1.646)
ob_icosphere_002.rotation_euler = (0.0, -0.4363, 0.4363)
ob_cylinder.location = (0.0, 0.0, 0.8)
ob_cylinder.rotation_euler = (-1.769e-08, 1.833, 1.769e-08)
ob_cylinder.scale = (0.85, 1.0, 0.38)

# ---- collection membership
col_collection.objects.link(ob_icosphere_002)
col_collection.objects.link(ob_cylinder)

# ---- scene / render settings (as saved in the file)
scene.frame_start = 1; scene.frame_end = 250; scene.frame_set(1)
scene.render.engine = 'BLENDER_EEVEE_NEXT'
bpy.context.view_layer.update()

# ---- added for rendering (the .blend has no active camera and no usable light): camera, sun
cam_auto = bpy.data.cameras.new('AutoCamera')
cam_auto.lens = 50.0
cam_auto.sensor_width = 36.0
cam_auto.clip_end = 1000.0
ob_auto_camera = bpy.data.objects.new('AutoCamera', cam_auto)
scene.collection.objects.link(ob_auto_camera)
ob_auto_camera.location = (18.1771, -17.0895, 15.3762)
ob_auto_camera.rotation_euler = (1.09748, -7.21219e-08, 0.694738)
scene.camera = ob_auto_camera
light_auto_sun = bpy.data.lights.new('AutoSun', 'SUN')
light_auto_sun.energy = 3.0
light_auto_sun.angle = 0.0523599
ob_auto_sun = bpy.data.objects.new('AutoSun', light_auto_sun)
scene.collection.objects.link(ob_auto_sun)
ob_auto_sun.rotation_euler = (0.872665, 0.174533, 0.523599)
bpy.context.view_layer.update()
